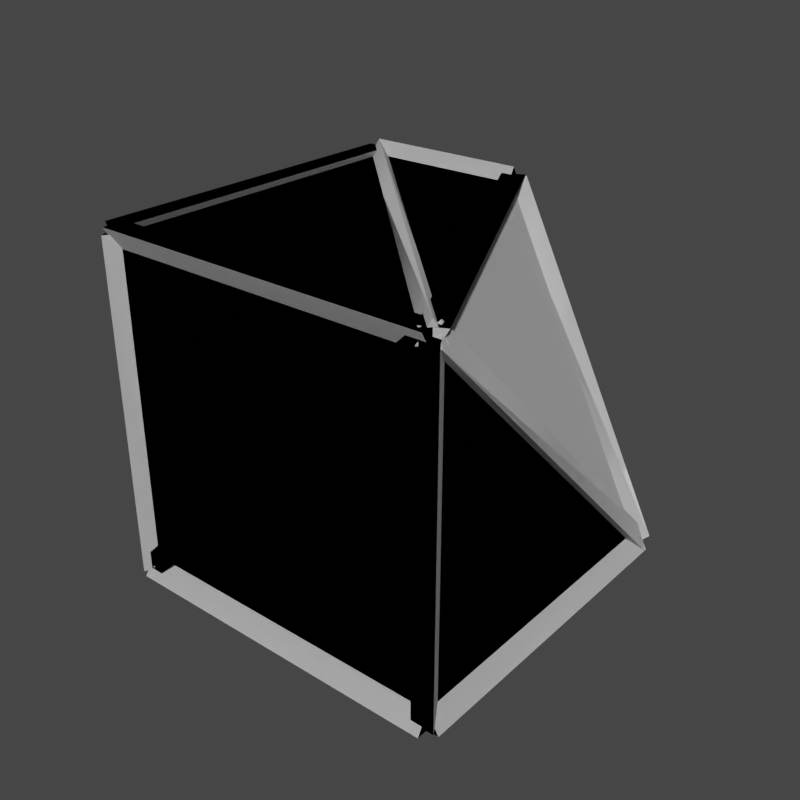 # Source: AQD_Half_Corner_obsolete_.blend  (saved by Blender 2.91.10; exported with 4.5.12 LTS)
import bpy
from mathutils import Matrix  # noqa: F401  (used for matrix-valued properties, if any)

bpy.ops.wm.read_factory_settings(use_empty=True)
scene = bpy.context.scene
scene.name = 'AQD_LG_HA_Half_Corner_Inv_Base'

# ---- collections
col_seut__aqd_lg_ha_half_corner_inv_base = bpy.data.collections.new('SEUT (AQD_LG_HA_Half_Corner_Inv_Base)'); scene.collection.children.link(col_seut__aqd_lg_ha_half_corner_inv_base)
col_main__aqd_lg_ha_half_corner_inv_base = bpy.data.collections.new('Main (AQD_LG_HA_Half_Corner_Inv_Base)'); col_seut__aqd_lg_ha_half_corner_inv_base.children.link(col_main__aqd_lg_ha_half_corner_inv_base)
col_collision__aqd_lg_ha_half_corner_inv_base = bpy.data.collections.new('Collision (AQD_LG_HA_Half_Corner_Inv_Base)'); col_seut__aqd_lg_ha_half_corner_inv_base.children.link(col_collision__aqd_lg_ha_half_corner_inv_base)
col_bs1__aqd_lg_ha_half_corner_inv_base = bpy.data.collections.new('BS1 (AQD_LG_HA_Half_Corner_Inv_Base)'); col_seut__aqd_lg_ha_half_corner_inv_base.children.link(col_bs1__aqd_lg_ha_half_corner_inv_base)
col_bs2__aqd_lg_ha_half_corner_inv_base = bpy.data.collections.new('BS2 (AQD_LG_HA_Half_Corner_Inv_Base)'); col_seut__aqd_lg_ha_half_corner_inv_base.children.link(col_bs2__aqd_lg_ha_half_corner_inv_base)

# ---- materials (node trees are filled in below, after node groups)
mat_heavysquareplate = bpy.data.materials.new('HeavySquarePlate')
mat_heavy_corner_and_face_triangle = bpy.data.materials.new('Heavy_corner_and_face_triangle')
mat_heavy_corner_and_face_triangle_2x1_inv = bpy.data.materials.new('heavy_corner_and_face_triangle_2x1_inv')
mat_construction = bpy.data.materials.new('Construction')

# ---- material node trees

# ---- world
world_world = bpy.data.worlds.new('World'); scene.world = world_world
world_world.use_nodes = True; world_world.node_tree.nodes.clear()
_N = world_world.node_tree.nodes; _L = world_world.node_tree.links
n0 = _N.new('ShaderNodeOutputWorld'); n0.name = 'World Output'; n0.location = (300, 300)
n1 = _N.new('ShaderNodeBackground'); n1.name = 'Background'; n1.location = (10, 300)
n1.inputs[0].default_value = (0.05088, 0.05088, 0.05088, 1.0)
_L.new(n1.outputs[0], n0.inputs[0])
n0.is_active_output = True
world_world.color = (0.05088, 0.05088, 0.05088)
world_world.use_sun_shadow = False
world_world.sun_shadow_jitter_overblur = 0.0

# ---- meshes
me_mesh = bpy.data.meshes.new('Mesh')
me_mesh.from_pydata([(1.25, -1.25, 1.25), (-1.25, -1.25, -1.25), (1.25, -1.25, -1.25), (-1.25, -1.25, 1.25), (-1.25, 1.25, 1.25), (-1.25, 1.25, -1.25), (1.25, 1.25, -1.25), (-1.25, 1.25, -1.25), (1.25, -1.25, -1.25), (-1.25, -1.25, -1.25), (0.0, 1.25, 1.25), (1.25, -1.25, 1.25), (1.25, 1.25, -1.25), (1.25, -1.25, 1.25), (-1.25, 1.25, 1.25), (-1.25, -1.25, 1.25), (0.0, 1.25, 1.25), (-1.25, 1.25, 1.25), (1.25, 1.25, -1.25), (-1.25, 1.25, -1.25), (0.0, 1.25, 1.25), (1.25, 1.25, -1.25), (1.25, -1.25, 1.25), (1.25, -1.25, -1.25)], [], [(3, 1, 0), (0, 1, 2), (3, 4, 1), (4, 5, 1), (9, 6, 8), (6, 9, 7), (10, 11, 12), (15, 16, 14), (16, 15, 13), (20, 19, 17), (19, 20, 18), (21, 22, 23)])
me_mesh.polygons.foreach_set('material_index', [0, 0, 0, 0, 0, 0, 1, 2, 2, 2, 2, 1])
_uv = me_mesh.uv_layers.new(name='UVChannel_1')
_uv.uv.foreach_set('vector', [0.5836, 0.5189, 0.5836, 0.4205, 0.6329, 0.5189, 0.6329, 0.5189, 0.5836, 0.4205, 0.6329, 0.4205, 0.5579, 0.5944, 0.5087, 0.5944, 0.5579, 0.496, 0.5087, 0.5944, 0.5087, 0.496, 0.5579, 0.496, 0.5767, 0.3614, 0.5275, 0.4598, 0.5275, 0.3614, 0.5275, 0.4598, 0.5767, 0.3614, 0.5767, 0.4598, 0.9769, 0.984, 0.2913, 0.984, 0.9773, 0.2984, 0.9744, 0.05754, 0.5107, 0.2894, 0.5107, 0.05754, 0.5107, 0.2894, 0.9744, 0.05754, 0.9744, 0.5213, 0.5107, 0.2894, 0.9744, 0.05754, 0.5107, 0.05754, 0.9744, 0.05754, 0.5107, 0.2894, 0.9744, 0.5213, 0.2918, 0.9831, 0.9786, 0.2963, 0.9786, 0.9831])
me_mesh.materials.append(mat_heavysquareplate)
me_mesh.materials.append(mat_heavy_corner_and_face_triangle)
me_mesh.materials.append(mat_heavy_corner_and_face_triangle_2x1_inv)
me_mesh.use_remesh_fix_poles = True
me_mesh.use_remesh_preserve_attributes = False
me_mesh.use_mirror_vertex_groups = False
me_mesh.update()
me_mesh.normals_split_custom_set([tuple(v) for v in zip(*[iter([0.0, -1.0, 0.0, 0.0, -1.0, 0.0, 0.0, -1.0, 0.0, 0.0, -1.0, 0.0, 0.0, -1.0, 0.0, 0.0, -1.0, 0.0, -1.0, 0.0, 0.0, -1.0, 0.0, 0.0, -1.0, 0.0, 0.0, -1.0, 0.0, 0.0, -1.0, 0.0, 0.0, -1.0, 0.0, 0.0, 0.0, 0.0, -1.0, 0.0, 0.0, -1.0, 0.0, 0.0, -1.0, 0.0, 0.0, -1.0, 0.0, 0.0, -1.0, 0.0, 0.0, -1.0, 0.8165, 0.4082, 0.4082, 0.8165, 0.4082, 0.4082, 0.8165, 0.4082, 0.4082, 0.0, 0.0, 1.0, 0.0, 0.0, 1.0, 0.0, 0.0, 1.0, 0.0, 0.0, 1.0, 0.0, 0.0, 1.0, 0.0, 0.0, 1.0, 0.0, 1.0, 0.0, 0.0, 1.0, 0.0, 0.0, 1.0, 0.0, 0.0, 1.0, 0.0, 0.0, 1.0, 0.0, 0.0, 1.0, 0.0, 1.0, 0.0, 0.0, 1.0, 0.0, 0.0, 1.0, 0.0, 0.0])] * 3)])
me_mesh_005 = bpy.data.meshes.new('Mesh.005')
me_mesh_005.from_pydata([(1.25, -1.25, 1.25), (-1.25, -1.25, -1.25), (1.25, -1.25, -1.25), (-1.25, -1.25, 1.25), (-1.25, 1.25, 1.25), (-1.25, 1.25, -1.25), (1.25, 1.25, -1.25), (-1.25, 1.25, -1.25), (1.25, -1.25, -1.25), (-1.25, -1.25, -1.25), (0.0, 1.25, 1.25), (1.25, -1.25, 1.25), (1.25, 1.25, -1.25), (1.25, -1.25, 1.25), (-1.25, 1.25, 1.25), (-1.25, -1.25, 1.25), (0.0, 1.25, 1.25), (-1.25, 1.25, 1.25), (1.25, 1.25, -1.25), (-1.25, 1.25, -1.25), (0.0, 1.25, 1.25), (1.25, 1.25, -1.25), (1.25, -1.25, 1.25), (1.25, -1.25, -1.25)], [], [(3, 1, 0), (0, 1, 2), (3, 4, 1), (4, 5, 1), (9, 6, 8), (6, 9, 7), (10, 11, 12), (15, 16, 14), (16, 15, 13), (20, 19, 17), (19, 20, 18), (21, 22, 23)])
_uv = me_mesh_005.uv_layers.new(name='UVChannel_1')
_uv.uv.foreach_set('vector', [0.5836, 0.5189, 0.5836, 0.4205, 0.6329, 0.5189, 0.6329, 0.5189, 0.5836, 0.4205, 0.6329, 0.4205, 0.5579, 0.5944, 0.5087, 0.5944, 0.5579, 0.496, 0.5087, 0.5944, 0.5087, 0.496, 0.5579, 0.496, 0.5767, 0.3614, 0.5275, 0.4598, 0.5275, 0.3614, 0.5275, 0.4598, 0.5767, 0.3614, 0.5767, 0.4598, 0.9769, 0.984, 0.2913, 0.984, 0.9773, 0.2984, 0.9744, 0.05754, 0.5107, 0.2894, 0.5107, 0.05754, 0.5107, 0.2894, 0.9744, 0.05754, 0.9744, 0.5213, 0.5107, 0.2894, 0.9744, 0.05754, 0.5107, 0.05754, 0.9744, 0.05754, 0.5107, 0.2894, 0.9744, 0.5213, 0.2918, 0.9831, 0.9786, 0.2963, 0.9786, 0.9831])
me_mesh_005.use_remesh_fix_poles = True
me_mesh_005.use_remesh_preserve_attributes = False
me_mesh_005.use_mirror_vertex_groups = False
me_mesh_005.update()
me_mesh_005.normals_split_custom_set([tuple(v) for v in zip(*[iter([0.0, -1.0, 0.0, 0.0, -1.0, 0.0, 0.0, -1.0, 0.0, 0.0, -1.0, 0.0, 0.0, -1.0, 0.0, 0.0, -1.0, 0.0, -1.0, 0.0, 0.0, -1.0, 0.0, 0.0, -1.0, 0.0, 0.0, -1.0, 0.0, 0.0, -1.0, 0.0, 0.0, -1.0, 0.0, 0.0, 0.0, 0.0, -1.0, 0.0, 0.0, -1.0, 0.0, 0.0, -1.0, 0.0, 0.0, -1.0, 0.0, 0.0, -1.0, 0.0, 0.0, -1.0, 0.8165, 0.4082, 0.4082, 0.8165, 0.4082, 0.4082, 0.8165, 0.4082, 0.4082, 0.0, 0.0, 1.0, 0.0, 0.0, 1.0, 0.0, 0.0, 1.0, 0.0, 0.0, 1.0, 0.0, 0.0, 1.0, 0.0, 0.0, 1.0, 0.0, 1.0, 0.0, 0.0, 1.0, 0.0, 0.0, 1.0, 0.0, 0.0, 1.0, 0.0, 0.0, 1.0, 0.0, 0.0, 1.0, 0.0, 1.0, 0.0, 0.0, 1.0, 0.0, 0.0, 1.0, 0.0, 0.0])] * 3)])
me_mesh_006 = bpy.data.meshes.new('Mesh.006')
me_mesh_006.from_pydata([(49.21, -49.21, 45.28), (49.21, -45.8, 51.18), (49.21, -52.62, 51.18), (-49.21, -49.21, 45.28), (-49.21, -45.8, 51.18), (-49.21, -52.62, 51.18), (49.21, -49.21, 49.21), (-49.21, -49.21, 49.21), (-49.21, -53.15, 49.21), (-45.8, -47.24, 49.21), (-52.62, -47.24, 49.21), (-49.21, -53.15, -49.21), (-45.8, -47.24, -49.21), (-52.62, -47.24, -49.21), (-49.21, -49.21, 49.21), (-49.21, -49.21, -49.21), (-49.21, -45.28, -49.21), (-46.8, -51.18, -51.62), (-51.62, -51.18, -46.8), (49.21, -45.28, 49.21), (51.62, -51.18, 46.8), (46.8, -51.18, 51.62), (-49.21, -49.21, -49.21), (49.21, -49.21, 49.21), (-49.21, -49.21, -45.28), (-49.21, -45.8, -51.18), (-49.21, -52.62, -51.18), (49.21, -49.21, -45.28), (49.21, -45.8, -51.18), (49.21, -52.62, -51.18), (-49.21, -49.21, -49.21), (49.21, -49.21, -49.21), (49.21, -45.28, -49.21), (52.62, -51.18, -49.21), (45.8, -51.18, -49.21), (49.21, -45.28, 49.21), (52.62, -51.18, 49.21), (45.8, -51.18, 49.21), (49.21, -49.21, -49.21), (49.21, -49.21, 49.21), (-49.21, 45.28, 49.21), (-45.8, 51.18, 49.21), (-52.62, 51.18, 49.21), (-49.21, 45.28, -49.21), (-45.8, 51.18, -49.21), (-52.62, 51.18, -49.21), (-49.21, 49.21, 49.21), (-49.21, 49.21, -49.21), (-49.21, 49.21, -45.28), (-45.8, 49.21, -51.18), (-52.62, 49.21, -51.18), (-49.21, -49.21, -45.28), (-45.8, -49.21, -51.18), (-52.62, -49.21, -51.18), (-49.21, 49.21, -49.21), (-49.21, -49.21, -49.21), (-49.21, -46.43, -52.0), (-45.8, -50.6, -47.82), (-52.62, -50.6, -47.82), (-49.21, 52.0, 46.43), (-45.8, 47.82, 50.6), (-52.62, 47.82, 50.6), (-49.21, -49.21, -49.21), (-49.21, 49.21, 49.21), (-49.21, -49.21, 45.28), (-45.8, -49.21, 51.18), (-52.62, -49.21, 51.18), (-49.21, 49.21, 45.28), (-45.8, 49.21, 51.18), (-52.62, 49.21, 51.18), (-49.21, -49.21, 49.21), (-49.21, 49.21, 49.21), (49.21, 49.21, -45.28), (52.62, 49.21, -51.18), (45.8, 49.21, -51.18), (49.21, -49.21, -45.28), (52.62, -49.21, -51.18), (45.8, -49.21, -51.18), (49.21, 49.21, -49.21), (49.21, -49.21, -49.21), (-49.21, -49.21, -53.15), (-46.8, -51.62, -47.24), (-51.62, -46.8, -47.24), (49.21, 49.21, -53.15), (51.62, 46.8, -47.24), (46.8, 51.62, -47.24), (-49.21, -49.21, -49.21), (49.21, 49.21, -49.21), (-49.21, 49.21, -45.28), (-49.21, 52.62, -51.18), (-49.21, 45.8, -51.18), (49.21, 49.21, -45.28), (49.21, 52.62, -51.18), (49.21, 45.8, -51.18), (-49.21, 49.21, -49.21), (49.21, 49.21, -49.21), (-49.21, 49.21, 53.15), (-49.21, 52.62, 47.24), (-49.21, 45.8, 47.24), (0.0, 49.21, 53.15), (0.0, 52.62, 47.24), (0.0, 45.8, 47.24), (-49.21, 49.21, 49.21), (0.0, 49.21, 49.21), (0.0, 45.28, 49.21), (3.05, 51.18, 50.74), (-3.05, 51.18, 47.69), (49.21, 45.28, -49.21), (52.26, 51.18, -47.69), (46.16, 51.18, -50.74), (0.0, 49.21, 49.21), (49.21, 49.21, -49.21), (49.21, 53.15, -49.21), (51.62, 47.24, -46.8), (46.8, 47.24, -51.62), (-49.21, 53.15, 49.21), (-46.8, 47.24, 51.62), (-51.62, 47.24, 46.8), (49.21, 49.21, -49.21), (-49.21, 49.21, 49.21), (49.21, -49.21, 45.28), (52.26, -47.69, 51.18), (46.16, -50.74, 51.18), (0.0, 49.21, 45.28), (3.05, 50.74, 51.18), (-3.05, 47.69, 51.18), (49.21, -49.21, 49.21), (0.0, 49.21, 49.21), (-49.21, 49.21, 53.15), (-46.8, 51.62, 47.24), (-51.62, 46.8, 47.24), (49.21, -49.21, 53.15), (51.62, -46.8, 47.24), (46.8, -51.62, 47.24), (-49.21, 49.21, 49.21), (49.21, -49.21, 49.21), (49.21, 52.0, -46.43), (52.62, 47.82, -50.6), (45.8, 47.82, -50.6), (49.21, -46.43, 52.0), (52.62, -50.6, 47.82), (45.8, -50.6, 47.82), (49.21, 49.21, -49.21), (49.21, -49.21, 49.21)], [], [(4, 0, 3), (0, 4, 1), (5, 1, 4), (1, 5, 2), (3, 2, 5), (2, 3, 0), (6, 0, 1), (6, 1, 2), (6, 2, 0), (7, 4, 3), (7, 5, 4), (7, 3, 5), (12, 8, 11), (8, 12, 9), (13, 9, 12), (9, 13, 10), (11, 10, 13), (10, 11, 8), (14, 8, 9), (14, 9, 10), (14, 10, 8), (15, 12, 11), (15, 13, 12), (15, 11, 13), (20, 16, 19), (16, 20, 17), (21, 17, 20), (17, 21, 18), (19, 18, 21), (18, 19, 16), (22, 16, 17), (22, 17, 18), (22, 18, 16), (23, 20, 19), (23, 21, 20), (23, 19, 21), (28, 24, 27), (24, 28, 25), (29, 25, 28), (25, 29, 26), (27, 26, 29), (26, 27, 24), (30, 24, 25), (30, 25, 26), (30, 26, 24), (31, 28, 27), (31, 29, 28), (31, 27, 29), (36, 32, 35), (32, 36, 33), (37, 33, 36), (33, 37, 34), (35, 34, 37), (34, 35, 32), (38, 32, 33), (38, 33, 34), (38, 34, 32), (39, 36, 35), (39, 37, 36), (39, 35, 37), (44, 40, 43), (40, 44, 41), (45, 41, 44), (41, 45, 42), (43, 42, 45), (42, 43, 40), (46, 40, 41), (46, 41, 42), (46, 42, 40), (47, 44, 43), (47, 45, 44), (47, 43, 45), (52, 48, 51), (48, 52, 49), (53, 49, 52), (49, 53, 50), (51, 50, 53), (50, 51, 48), (54, 48, 49), (54, 49, 50), (54, 50, 48), (55, 52, 51), (55, 53, 52), (55, 51, 53), (60, 56, 59), (56, 60, 57), (61, 57, 60), (57, 61, 58), (59, 58, 61), (58, 59, 56), (62, 56, 57), (62, 57, 58), (62, 58, 56), (63, 60, 59), (63, 61, 60), (63, 59, 61), (68, 64, 67), (64, 68, 65), (69, 65, 68), (65, 69, 66), (67, 66, 69), (66, 67, 64), (70, 64, 65), (70, 65, 66), (70, 66, 64), (71, 68, 67), (71, 69, 68), (71, 67, 69), (76, 72, 75), (72, 76, 73), (77, 73, 76), (73, 77, 74), (75, 74, 77), (74, 75, 72), (78, 72, 73), (78, 73, 74), (78, 74, 72), (79, 76, 75), (79, 77, 76), (79, 75, 77), (84, 80, 83), (80, 84, 81), (85, 81, 84), (81, 85, 82), (83, 82, 85), (82, 83, 80), (86, 80, 81), (86, 81, 82), (86, 82, 80), (87, 84, 83), (87, 85, 84), (87, 83, 85), (92, 88, 91), (88, 92, 89), (93, 89, 92), (89, 93, 90), (91, 90, 93), (90, 91, 88), (94, 88, 89), (94, 89, 90), (94, 90, 88), (95, 92, 91), (95, 93, 92), (95, 91, 93), (100, 96, 99), (96, 100, 97), (101, 97, 100), (97, 101, 98), (99, 98, 101), (98, 99, 96), (102, 96, 97), (102, 97, 98), (102, 98, 96), (103, 100, 99), (103, 101, 100), (103, 99, 101), (108, 104, 107), (104, 108, 105), (109, 105, 108), (105, 109, 106), (107, 106, 109), (106, 107, 104), (110, 104, 105), (110, 105, 106), (110, 106, 104), (111, 108, 107), (111, 109, 108), (111, 107, 109), (116, 112, 115), (112, 116, 113), (117, 113, 116), (113, 117, 114), (115, 114, 117), (114, 115, 112), (118, 112, 113), (118, 113, 114), (118, 114, 112), (119, 116, 115), (119, 117, 116), (119, 115, 117), (124, 120, 123), (120, 124, 121), (125, 121, 124), (121, 125, 122), (123, 122, 125), (122, 123, 120), (126, 120, 121), (126, 121, 122), (126, 122, 120), (127, 124, 123), (127, 125, 124), (127, 123, 125), (132, 128, 131), (128, 132, 129), (133, 129, 132), (129, 133, 130), (131, 130, 133), (130, 131, 128), (134, 128, 129), (134, 129, 130), (134, 130, 128), (135, 132, 131), (135, 133, 132), (135, 131, 133), (140, 136, 139), (136, 140, 137), (141, 137, 140), (137, 141, 138), (139, 138, 141), (138, 139, 136), (142, 136, 137), (142, 137, 138), (142, 138, 136), (143, 140, 139), (143, 141, 140), (143, 139, 141)])
_uv = me_mesh_006.uv_layers.new(name='UVChannel_1')
_uv.uv.foreach_set('vector', [1.0, 1.02, 2.682e-07, 0.96, 1.0, 0.96, 2.682e-07, 0.96, 1.0, 1.02, 2.682e-07, 1.02, 2.98e-08, -0.03464, 1.0, 0.03464, 2.98e-08, 0.03464, 1.0, 0.03464, 2.98e-08, -0.03464, 1.0, -0.03464, 2.98e-08, 0.96, 1.0, 1.02, 2.98e-08, 1.02, 1.0, 1.02, 2.98e-08, 0.96, 1.0, 0.96, 2.98e-08, 1.0, 2.98e-08, 0.96, 0.03464, 1.02, 2.98e-08, 1.0, 0.03464, 1.02, -0.03464, 1.02, 2.98e-08, 1.0, -0.03464, 1.02, 2.98e-08, 0.96, 1.0, 1.0, 0.9654, 1.02, 1.0, 0.96, 1.0, 1.0, 1.035, 1.02, 0.9654, 1.02, 1.0, 1.0, 1.0, 0.96, 1.035, 1.02, 0.02, 2.98e-08, -0.04, 1.0, -0.04, 2.98e-08, -0.04, 1.0, 0.02, 2.98e-08, 0.02, 1.0, 1.035, 2.98e-08, 0.9654, 1.0, 0.9654, 2.98e-08, 0.9654, 1.0, 1.035, 2.98e-08, 1.035, 1.0, 1.04, 2.98e-08, 0.98, 1.0, 0.98, 2.98e-08, 0.98, 1.0, 1.04, 2.98e-08, 1.04, 1.0, 2.98e-08, 2.682e-07, 2.98e-08, -0.04, 0.03464, 0.02, 2.98e-08, 2.682e-07, 0.03464, 0.02, -0.03464, 0.02, 2.98e-08, 2.682e-07, -0.03464, 0.02, 2.98e-08, -0.04, 1.0, 2.682e-07, 0.9654, 0.02, 1.0, -0.04, 1.0, 2.682e-07, 1.035, 0.02, 0.9654, 0.02, 1.0, 2.682e-07, 1.0, -0.04, 1.035, 0.02, -0.02449, -0.02, 1.0, 0.04, 2.682e-07, 0.04, 1.0, 0.04, -0.02449, -0.02, 0.9755, -0.02, 0.9755, 1.024, 0.02449, -0.02449, 1.024, 0.9755, 0.02449, -0.02449, 0.9755, 1.024, -0.02449, 0.02449, 1.0, 0.04, -0.02449, -0.02, 0.9755, -0.02, -0.02449, -0.02, 1.0, 0.04, 2.98e-08, 0.04, 1.0, 2.98e-08, 0.96, 2.98e-08, 1.02, -0.02449, 1.0, 2.682e-07, 0.9755, -0.02, 1.024, -0.02, 1.0, 2.682e-07, 1.024, -0.02, 1.0, 0.04, 2.98e-08, 1.0, -0.02, 0.9755, 0.04, 1.0, 1.0, 2.98e-08, 0.9755, -0.02, 1.024, -0.02, 1.0, 2.98e-08, 1.0, 0.04, 0.9755, -0.02, 2.682e-07, -0.02, 1.0, 0.04, 2.682e-07, 0.04, 1.0, 0.04, 2.682e-07, -0.02, 1.0, -0.02, 2.682e-07, -0.03464, 1.0, 0.03464, 2.682e-07, 0.03464, 1.0, 0.03464, 2.682e-07, -0.03464, 1.0, -0.03464, 1.0, 0.04, 2.98e-08, -0.02, 1.0, -0.02, 2.98e-08, -0.02, 1.0, 0.04, 2.98e-08, 0.04, 1.0, 2.98e-08, 1.0, 0.04, 0.9654, -0.02, 1.0, 2.98e-08, 0.9654, -0.02, 1.035, -0.02, 1.0, 2.98e-08, 1.035, -0.02, 1.0, 0.04, 2.98e-08, 2.98e-08, 0.03464, -0.02, 2.98e-08, 0.04, 2.98e-08, 2.98e-08, -0.03464, -0.02, 0.03464, -0.02, 2.98e-08, 2.98e-08, 2.98e-08, 0.04, -0.03464, -0.02, -0.02, 1.0, 0.04, 2.98e-08, 0.04, 1.0, 0.04, 2.98e-08, -0.02, 1.0, -0.02, 2.98e-08, 0.9654, 1.0, 1.035, 2.98e-08, 1.035, 1.0, 1.035, 2.98e-08, 0.9654, 1.0, 0.9654, 2.98e-08, 0.96, 1.0, 1.02, 2.98e-08, 1.02, 1.0, 1.02, 2.98e-08, 0.96, 1.0, 0.96, 2.98e-08, 2.682e-07, 2.98e-08, 2.682e-07, 0.04, -0.03464, -0.02, 2.682e-07, 2.98e-08, -0.03464, -0.02, 0.03464, -0.02, 2.682e-07, 2.98e-08, 0.03464, -0.02, 2.682e-07, 0.04, 1.0, 2.98e-08, 1.035, -0.02, 1.0, 0.04, 1.0, 2.98e-08, 0.9654, -0.02, 1.035, -0.02, 1.0, 2.98e-08, 1.0, 0.04, 0.9654, -0.02, 1.02, 2.98e-08, 0.96, 1.0, 0.96, 2.98e-08, 0.96, 1.0, 1.02, 2.98e-08, 1.02, 1.0, 1.035, 2.98e-08, 0.9654, 1.0, 0.9654, 2.98e-08, 0.9654, 1.0, 1.035, 2.98e-08, 1.035, 1.0, 0.04, 2.98e-08, -0.02, 1.0, -0.02, 2.98e-08, -0.02, 1.0, 0.04, 2.98e-08, 0.04, 1.0, 2.682e-07, 1.0, 2.682e-07, 0.96, 0.03464, 1.02, 2.682e-07, 1.0, 0.03464, 1.02, -0.03464, 1.02, 2.682e-07, 1.0, -0.03464, 1.02, 2.682e-07, 0.96, 1.0, 1.0, 0.9654, 1.02, 1.0, 0.96, 1.0, 1.0, 1.035, 1.02, 0.9654, 1.02, 1.0, 1.0, 1.0, 0.96, 1.035, 1.02, 2.682e-07, -0.02, 1.0, 0.04, 2.682e-07, 0.04, 1.0, 0.04, 2.682e-07, -0.02, 1.0, -0.02, 1.035, 2.682e-07, 0.9654, 1.0, 0.9654, 2.682e-07, 0.9654, 1.0, 1.035, 2.682e-07, 1.035, 1.0, 1.0, 0.04, 2.98e-08, -0.02, 1.0, -0.02, 2.98e-08, -0.02, 1.0, 0.04, 2.98e-08, 0.04, 1.0, 2.98e-08, 1.0, 0.04, 0.9654, -0.02, 1.0, 2.98e-08, 0.9654, -0.02, 1.035, -0.02, 1.0, 2.98e-08, 1.035, -0.02, 1.0, 0.04, 2.98e-08, 2.98e-08, 0.03464, -0.02, 2.98e-08, 0.04, 2.98e-08, 2.98e-08, -0.03464, -0.02, 0.03464, -0.02, 2.98e-08, 2.98e-08, 2.98e-08, 0.04, -0.03464, -0.02, 0.9859, 1.014, 0.02828, -0.02828, 1.028, 0.9717, 0.02828, -0.02828, 0.9859, 1.014, -0.01414, 0.01414, -0.03464, 0.9859, 0.03464, -0.01414, 0.03464, 0.9859, 0.03464, -0.01414, -0.03464, 0.9859, -0.03464, -0.01414, -0.02828, 0.9717, 1.014, 0.01414, 0.01414, 1.014, 1.014, 0.01414, -0.02828, 0.9717, 0.9717, -0.02828, 1.0, 2.682e-07, 1.0, 0.02828, 0.9654, -0.01414, 1.0, 2.682e-07, 0.9654, -0.01414, 1.035, -0.01414, 1.0, 2.682e-07, 1.035, -0.01414, 1.0, 0.02828, 2.682e-07, 1.0, 0.03464, 0.9859, 2.682e-07, 1.028, 2.682e-07, 1.0, -0.03464, 0.9859, 0.03464, 0.9859, 2.682e-07, 1.0, 2.682e-07, 1.028, -0.03464, 0.9859, 1.0, 1.02, 2.682e-07, 0.96, 1.0, 0.96, 2.682e-07, 0.96, 1.0, 1.02, 2.682e-07, 1.02, -0.03464, 1.0, 0.03464, 2.682e-07, 0.03464, 1.0, 0.03464, 2.682e-07, -0.03464, 1.0, -0.03464, 2.682e-07, 2.98e-08, 0.96, 1.0, 1.02, 2.98e-08, 1.02, 1.0, 1.02, 2.98e-08, 0.96, 1.0, 0.96, 2.98e-08, 1.0, 2.98e-08, 0.96, 0.03464, 1.02, 2.98e-08, 1.0, 0.03464, 1.02, -0.03464, 1.02, 2.98e-08, 1.0, -0.03464, 1.02, 2.98e-08, 0.96, 1.0, 1.0, 0.9654, 1.02, 1.0, 0.96, 1.0, 1.0, 1.035, 1.02, 0.9654, 1.02, 1.0, 1.0, 1.0, 0.96, 1.035, 1.02, 2.98e-08, -0.02, 1.0, 0.04, 2.98e-08, 0.04, 1.0, 0.04, 2.98e-08, -0.02, 1.0, -0.02, 0.03464, 2.98e-08, -0.03464, 1.0, -0.03464, 2.98e-08, -0.03464, 1.0, 0.03464, 2.98e-08, 0.03464, 1.0, 1.0, 0.04, 2.682e-07, -0.02, 1.0, -0.02, 2.682e-07, -0.02, 1.0, 0.04, 2.682e-07, 0.04, 2.98e-08, 2.98e-08, 2.98e-08, 0.04, -0.03464, -0.02, 2.98e-08, 2.98e-08, -0.03464, -0.02, 0.03464, -0.02, 2.98e-08, 2.98e-08, 0.03464, -0.02, 2.98e-08, 0.04, 1.0, 2.98e-08, 1.035, -0.02, 1.0, 0.04, 1.0, 2.98e-08, 0.9654, -0.02, 1.035, -0.02, 1.0, 2.98e-08, 1.0, 0.04, 0.9654, -0.02, 1.024, 0.02, 2.98e-08, -0.04, 1.0, -0.04, 2.98e-08, -0.04, 1.024, 0.02, 0.02449, 0.02, 0.9755, 1.024, 0.02449, -0.02449, 1.024, 0.9755, 0.02449, -0.02449, 0.9755, 1.024, -0.02449, 0.0245, 2.98e-08, -0.04, 1.024, 0.02, 0.02449, 0.02, 1.024, 0.02, 2.98e-08, -0.04, 1.0, -0.04, 1.0, 2.98e-08, 1.0, -0.04, 1.024, 0.02, 2.98e-08, 2.98e-08, 0.02449, 0.02, -0.02449, 0.02, 2.98e-08, 2.98e-08, -0.02449, 0.02, 2.98e-08, -0.04, 1.0, 2.98e-08, 0.9755, 0.02, 1.0, -0.04, 2.98e-08, 2.98e-08, 0.02449, 0.02, -0.02449, 0.02, 2.98e-08, 2.98e-08, 2.98e-08, -0.04, 0.02449, 0.02, 2.98e-08, -0.02, 1.0, 0.04, 2.98e-08, 0.04, 1.0, 0.04, 2.98e-08, -0.02, 1.0, -0.02, 2.98e-08, 0.9654, 1.0, 1.035, 2.98e-08, 1.035, 1.0, 1.035, 2.98e-08, 0.9654, 1.0, 0.9654, 1.0, 0.04, 2.682e-07, -0.02, 1.0, -0.02, 2.682e-07, -0.02, 1.0, 0.04, 2.682e-07, 0.04, 2.98e-08, 2.98e-08, 2.98e-08, 0.04, -0.03464, -0.02, 2.98e-08, 2.98e-08, -0.03464, -0.02, 0.03464, -0.02, 2.98e-08, 2.98e-08, 0.03464, -0.02, 2.98e-08, 0.04, 1.0, 2.98e-08, 1.035, -0.02, 1.0, 0.04, 1.0, 2.98e-08, 0.9654, -0.02, 1.035, -0.02, 1.0, 2.98e-08, 1.0, 0.04, 0.9654, -0.02, 0.5, 0.98, 1.0, 1.04, 0.5, 1.04, 1.0, 1.04, 0.5, 0.98, 1.0, 0.98, 0.5, 0.9654, 1.0, 1.035, 0.5, 1.035, 1.0, 1.035, 0.5, 0.9654, 1.0, 0.9654, 0.5, 1.04, 2.682e-07, 0.98, 0.5, 0.98, 2.682e-07, 0.98, 0.5, 1.04, 2.682e-07, 1.04, 2.98e-08, 1.0, 2.98e-08, 1.04, -0.03464, 0.98, 2.98e-08, 1.0, -0.03464, 0.98, 0.03464, 0.98, 2.98e-08, 1.0, 0.03464, 0.98, 2.98e-08, 1.04, 1.0, 1.0, 1.035, 0.98, 1.0, 1.04, 1.0, 1.0, 0.9654, 0.98, 1.035, 0.98, 1.0, 1.0, 1.0, 1.04, 0.9654, 0.98, 1.02, 0.01549, 0.96, 1.0, 0.96, 2.98e-08, 0.96, 1.0, 1.02, 0.01549, 1.02, 1.015, 0.03098, -0.01549, 0.469, 1.015, -0.03098, 0.01549, 0.469, 1.015, 0.03098, -0.01549, 0.531, 0.9845, 0.04, 2.98e-08, -0.02, 0.9845, -0.02, -0.01549, -0.02, 0.9845, 0.04, 2.98e-08, 0.04, 1.0, 0.5, 1.0, 0.5, 0.96, 0.531, 1.02, 0.5, 1.0, 0.531, 1.02, 0.469, 1.02, 0.5, 1.0, 0.469, 1.02, 0.5, 0.96, 2.98e-08, 1.0, -0.03098, 1.02, 2.98e-08, 0.96, 2.98e-08, 1.0, 0.03098, 1.02, -0.03098, 1.02, 2.98e-08, 1.0, 2.98e-08, 0.96, 0.03098, 1.02, 0.0245, 0.98, 1.0, 1.04, 2.682e-07, 1.04, 1.0, 1.04, 0.0245, 0.98, 1.024, 0.98, -0.02449, 0.9755, 1.024, 0.02449, 0.0245, 1.024, 1.024, 0.02449, -0.02449, 0.9755, 0.9755, -0.02449, 1.0, 1.04, 0.02449, 0.98, 1.024, 0.98, 0.02449, 0.98, 1.0, 1.04, 2.98e-08, 1.04, 2.98e-08, 1.0, 2.98e-08, 1.04, -0.02449, 0.98, 1.0, 2.98e-08, 0.98, 0.02449, 0.98, -0.02449, 1.0, 2.98e-08, 0.98, -0.02449, 1.04, 2.98e-08, 2.682e-07, 1.0, 0.0245, 0.98, 2.682e-07, 1.04, 2.98e-08, 1.0, 0.02, 0.9755, 0.02, 1.024, 2.98e-08, 1.0, -0.04, 1.0, 0.02, 0.9755, 1.015, 1.02, 2.98e-08, 0.96, 1.0, 0.96, 2.98e-08, 0.96, 1.015, 1.02, 0.01549, 1.02, 0.469, 0.9845, 1.031, 0.01549, 0.531, 1.015, 1.031, 0.01549, 0.469, 0.9845, 0.969, -0.01549, 1.49e-07, 0.96, 1.015, 1.02, 0.01549, 1.02, 1.015, 1.02, 1.49e-07, 0.96, 1.0, 0.96, 1.0, 1.0, 1.0, 0.96, 1.031, 1.02, 1.0, 1.0, 1.031, 1.02, 0.969, 1.02, 1.0, 1.0, 0.969, 1.02, 1.0, 0.96, 0.5, 1.0, 0.469, 1.02, 0.5, 0.96, 0.5, 1.0, 0.531, 1.02, 0.469, 1.02, 0.5, 1.0, 0.5, 0.96, 0.531, 1.02, 0.02449, 0.98, 1.0, 1.04, 2.98e-08, 1.04, 1.0, 1.04, 0.02449, 0.98, 1.024, 0.98, 0.0245, -0.02449, 0.9755, 1.024, -0.02449, 0.02449, 0.9755, 1.024, 0.0245, -0.02449, 1.024, 0.9755, 1.0, 1.04, 0.02449, 0.98, 1.024, 0.98, 0.02449, 0.98, 1.0, 1.04, 2.98e-08, 1.04, 2.98e-08, 1.0, 2.98e-08, 1.04, -0.02449, 0.98, 1.0, 1.0, 0.9755, 0.98, 1.024, 0.98, 1.0, 1.0, 1.024, 0.98, 1.0, 1.04, 2.98e-08, 1.0, 0.02449, 0.98, 2.98e-08, 1.04, 1.0, 1.0, 0.9755, 0.98, 1.024, 0.98, 1.0, 1.0, 1.0, 1.04, 0.9755, 0.98, -0.01414, 0.9859, 1.028, 0.02828, 0.02828, 1.028, 1.028, 0.02828, -0.01414, 0.9859, 0.9859, -0.01414, 0.03464, -0.01414, -0.03464, 0.9859, -0.03464, -0.01414, -0.03464, 0.9859, 0.03464, -0.01414, 0.03464, 0.9859, 0.9717, 1.028, 0.01414, -0.01414, 1.014, 0.9859, 0.01414, -0.01414, 0.9717, 1.028, -0.02828, 0.02828, 2.98e-08, 1.0, 2.98e-08, 1.028, -0.03464, 0.9859, 2.98e-08, 2.98e-08, -0.03464, -0.01414, 0.03464, -0.01414, 2.98e-08, 1.0, 0.03464, 0.9859, 2.98e-08, 1.028, 1.0, 2.98e-08, 1.035, -0.01414, 1.0, 0.02828, 1.0, 1.0, 0.9654, 0.9859, 1.035, 0.9859, 1.0, 2.98e-08, 1.0, 0.02828, 0.9654, -0.01414])
me_mesh_006.materials.append(mat_construction)
me_mesh_006.use_remesh_fix_poles = True
me_mesh_006.use_remesh_preserve_attributes = False
me_mesh_006.use_mirror_vertex_groups = False
me_mesh_006.update()
me_mesh_006.normals_split_custom_set([tuple(v) for v in zip(*[iter([0.0, 0.866, -0.5, 0.0, 0.866, -0.5, 0.0, 0.866, -0.5, 0.0, 0.866, -0.5, 0.0, 0.866, -0.5, 0.0, 0.866, -0.5, 0.0, -1.119e-06, 1.0, 0.0, -1.119e-06, 1.0, 0.0, -1.119e-06, 1.0, 0.0, -1.119e-06, 1.0, 0.0, -1.119e-06, 1.0, 0.0, -1.119e-06, 1.0, 0.0, -0.866, -0.5, 0.0, -0.866, -0.5, 0.0, -0.866, -0.5, 0.0, -0.866, -0.5, 0.0, -0.866, -0.5, 0.0, -0.866, -0.5, 1.0, -4.547e-06, 0.0, 1.0, -4.547e-06, 0.0, 1.0, -4.547e-06, 0.0, 1.0, 2.417e-07, 0.0, 1.0, 2.417e-07, 0.0, 1.0, 2.417e-07, 0.0, 1.0, 0.0, 0.0, 1.0, 0.0, 0.0, 1.0, 0.0, 0.0, -1.0, -4.547e-06, 0.0, -1.0, -4.547e-06, 0.0, -1.0, -4.547e-06, 0.0, -1.0, 2.417e-07, 0.0, -1.0, 2.417e-07, 0.0, -1.0, 2.417e-07, 0.0, -1.0, 0.0, 0.0, -1.0, 0.0, 0.0, -1.0, 0.0, 0.0, 0.866, -0.5, 0.0, 0.866, -0.5, 0.0, 0.866, -0.5, 0.0, 0.866, -0.5, 0.0, 0.866, -0.5, 0.0, 0.866, -0.5, 0.0, 0.0, 1.0, 0.0, 0.0, 1.0, 0.0, 0.0, 1.0, 0.0, 0.0, 1.0, 0.0, 0.0, 1.0, 0.0, 0.0, 1.0, 0.0, -0.866, -0.5, 0.0, -0.866, -0.5, 0.0, -0.866, -0.5, 0.0, -0.866, -0.5, 0.0, -0.866, -0.5, 0.0, -0.866, -0.5, 0.0, -4.547e-06, 0.0, 1.0, -4.547e-06, 0.0, 1.0, -4.547e-06, 0.0, 1.0, 0.0, 0.0, 1.0, 0.0, 0.0, 1.0, 0.0, 0.0, 1.0, 4.547e-06, 0.0, 1.0, 4.547e-06, 0.0, 1.0, 4.547e-06, 0.0, 1.0, -4.547e-06, 0.0, -1.0, -4.547e-06, 0.0, -1.0, -4.547e-06, 0.0, -1.0, 0.0, 0.0, -1.0, 0.0, 0.0, -1.0, 0.0, 0.0, -1.0, 4.547e-06, 0.0, -1.0, 4.547e-06, 0.0, -1.0, 4.547e-06, 0.0, -1.0, 0.6124, 0.5, -0.6124, 0.6124, 0.5, -0.6124, 0.6124, 0.5, -0.6124, 0.6124, 0.5, -0.6124, 0.6124, 0.5, -0.6124, 0.6124, 0.5, -0.6124, 0.0, -1.0, 0.0, 0.0, -1.0, 0.0, 0.0, -1.0, 0.0, 0.0, -1.0, 0.0, 0.0, -1.0, 0.0, 0.0, -1.0, 0.0, -0.6124, 0.5, 0.6124, -0.6124, 0.5, 0.6124, -0.6124, 0.5, 0.6124, -0.6124, 0.5, 0.6124, -0.6124, 0.5, 0.6124, -0.6124, 0.5, 0.6124, -0.7071, 0.0, -0.7071, -0.7071, 0.0, -0.7071, -0.7071, 0.0, -0.7071, -0.7071, 2.273e-06, -0.7071, -0.7071, 2.273e-06, -0.7071, -0.7071, 2.273e-06, -0.7071, -0.7071, 0.0, -0.7071, -0.7071, 0.0, -0.7071, -0.7071, 0.0, -0.7071, 0.7071, 0.0, 0.7071, 0.7071, 0.0, 0.7071, 0.7071, 0.0, 0.7071, 0.7071, -2.273e-06, 0.7071, 0.7071, -2.273e-06, 0.7071, 0.7071, -2.273e-06, 0.7071, 0.7071, 0.0, 0.7071, 0.7071, 0.0, 0.7071, 0.7071, 0.0, 0.7071, 0.0, 0.866, 0.5, 0.0, 0.866, 0.5, 0.0, 0.866, 0.5, 0.0, 0.866, 0.5, 0.0, 0.866, 0.5, 0.0, 0.866, 0.5, 0.0, -1.119e-06, -1.0, 0.0, -1.119e-06, -1.0, 0.0, -1.119e-06, -1.0, 0.0, -1.119e-06, -1.0, 0.0, -1.119e-06, -1.0, 0.0, -1.119e-06, -1.0, 0.0, -0.866, 0.5, 0.0, -0.866, 0.5, 0.0, -0.866, 0.5, 0.0, -0.866, 0.5, 0.0, -0.866, 0.5, 0.0, -0.866, 0.5, -1.0, -4.547e-06, 0.0, -1.0, -4.547e-06, 0.0, -1.0, -4.547e-06, 0.0, -1.0, 2.417e-07, 0.0, -1.0, 2.417e-07, 0.0, -1.0, 2.417e-07, 0.0, -1.0, 0.0, 0.0, -1.0, 0.0, 0.0, -1.0, 0.0, 0.0, 1.0, -4.547e-06, 0.0, 1.0, -4.547e-06, 0.0, 1.0, -4.547e-06, 0.0, 1.0, 2.417e-07, 0.0, 1.0, 2.417e-07, 0.0, 1.0, 2.417e-07, 0.0, 1.0, 0.0, 0.0, 1.0, 0.0, 0.0, 1.0, 0.0, 0.0, 0.866, 0.5, 0.0, 0.866, 0.5, 0.0, 0.866, 0.5, 0.0, 0.866, 0.5, 0.0, 0.866, 0.5, 0.0, 0.866, 0.5, 0.0, -5.594e-07, -1.0, 0.0, -5.594e-07, -1.0, 0.0, -5.594e-07, -1.0, 0.0, -5.594e-07, -1.0, 0.0, -5.594e-07, -1.0, 0.0, -5.594e-07, -1.0, 0.0, -0.866, 0.5, 0.0, -0.866, 0.5, 0.0, -0.866, 0.5, 0.0, -0.866, 0.5, 0.0, -0.866, 0.5, 0.0, -0.866, 0.5, 0.0, -4.547e-06, 0.0, -1.0, -4.547e-06, 0.0, -1.0, -4.547e-06, 0.0, -1.0, 6.892e-07, 0.0, -1.0, 6.892e-07, 0.0, -1.0, 6.892e-07, 0.0, -1.0, 0.0, 0.0, -1.0, 0.0, 0.0, -1.0, 0.0, 0.0, -1.0, -4.547e-06, 0.0, 1.0, -4.547e-06, 0.0, 1.0, -4.547e-06, 0.0, 1.0, 6.892e-07, 0.0, 1.0, 6.892e-07, 0.0, 1.0, 6.892e-07, 0.0, 1.0, 0.0, 0.0, 1.0, 0.0, 0.0, 1.0, 0.0, 0.0, 1.0, 0.866, -0.5, 0.0, 0.866, -0.5, 0.0, 0.866, -0.5, 0.0, 0.866, -0.5, 0.0, 0.866, -0.5, 0.0, 0.866, -0.5, 0.0, -1.119e-06, 1.0, 0.0, -1.119e-06, 1.0, 0.0, -1.119e-06, 1.0, 0.0, -1.119e-06, 1.0, 0.0, -1.119e-06, 1.0, 0.0, -1.119e-06, 1.0, 0.0, -0.866, -0.5, 0.0, -0.866, -0.5, 0.0, -0.866, -0.5, 0.0, -0.866, -0.5, 0.0, -0.866, -0.5, 0.0, -0.866, -0.5, 0.0, -4.547e-06, 0.0, 1.0, -4.547e-06, 0.0, 1.0, -4.547e-06, 0.0, 1.0, 2.417e-07, 0.0, 1.0, 2.417e-07, 0.0, 1.0, 2.417e-07, 0.0, 1.0, 0.0, 0.0, 1.0, 0.0, 0.0, 1.0, 0.0, 0.0, 1.0, -4.547e-06, 0.0, -1.0, -4.547e-06, 0.0, -1.0, -4.547e-06, 0.0, -1.0, 2.417e-07, 0.0, -1.0, 2.417e-07, 0.0, -1.0, 2.417e-07, 0.0, -1.0, 0.0, 0.0, -1.0, 0.0, 0.0, -1.0, 0.0, 0.0, -1.0, 0.866, 0.0, 0.5, 0.866, 0.0, 0.5, 0.866, 0.0, 0.5, 0.866, 0.0, 0.5, 0.866, 0.0, 0.5, 0.866, 0.0, 0.5, -1.455e-06, 0.0, -1.0, -1.455e-06, 0.0, -1.0, -1.455e-06, 0.0, -1.0, -1.455e-06, 0.0, -1.0, -1.455e-06, 0.0, -1.0, -1.455e-06, 0.0, -1.0, -0.866, 0.0, 0.5, -0.866, 0.0, 0.5, -0.866, 0.0, 0.5, -0.866, 0.0, 0.5, -0.866, 0.0, 0.5, -0.866, 0.0, 0.5, 0.0, 1.0, 0.0, 0.0, 1.0, 0.0, 0.0, 1.0, 0.0, 0.0, 1.0, 0.0, 0.0, 1.0, 0.0, 0.0, 1.0, 0.0, 0.0, 1.0, 0.0, 0.0, 1.0, 0.0, 0.0, 1.0, 0.0, 0.0, -1.0, 0.0, 0.0, -1.0, 0.0, 0.0, -1.0, 0.0, 0.0, -1.0, 0.0, 0.0, -1.0, 0.0, 0.0, -1.0, 0.0, 0.0, -1.0, 0.0, 0.0, -1.0, 0.0, 0.0, -1.0, 0.0, 0.866, 0.3536, -0.3536, 0.866, 0.3536, -0.3536, 0.866, 0.3536, -0.3536, 0.866, 0.3536, -0.3536, 0.866, 0.3536, -0.3536, 0.866, 0.3536, -0.3536, 4.18e-07, -0.7071, 0.7071, 4.18e-07, -0.7071, 0.7071, 4.18e-07, -0.7071, 0.7071, 3.858e-07, -0.7071, 0.7071, 3.858e-07, -0.7071, 0.7071, 3.858e-07, -0.7071, 0.7071, -0.866, 0.3536, -0.3536, -0.866, 0.3536, -0.3536, -0.866, 0.3536, -0.3536, -0.866, 0.3536, -0.3536, -0.866, 0.3536, -0.3536, -0.866, 0.3536, -0.3536, -2.273e-06, -0.7071, -0.7071, -2.273e-06, -0.7071, -0.7071, -2.273e-06, -0.7071, -0.7071, 1.019e-07, -0.7071, -0.7071, 1.019e-07, -0.7071, -0.7071, 1.019e-07, -0.7071, -0.7071, 2.273e-06, -0.7071, -0.7071, 2.273e-06, -0.7071, -0.7071, 2.273e-06, -0.7071, -0.7071, 2.273e-06, 0.7071, 0.7071, 2.273e-06, 0.7071, 0.7071, 2.273e-06, 0.7071, 0.7071, -3.436e-07, 0.7071, 0.7071, -3.436e-07, 0.7071, 0.7071, -3.436e-07, 0.7071, 0.7071, -2.273e-06, 0.7071, 0.7071, -2.273e-06, 0.7071, 0.7071, -2.273e-06, 0.7071, 0.7071, 0.866, 0.0, -0.5, 0.866, 0.0, -0.5, 0.866, 0.0, -0.5, 0.866, 0.0, -0.5, 0.866, 0.0, -0.5, 0.866, 0.0, -0.5, -1.455e-06, 0.0, 1.0, -1.455e-06, 0.0, 1.0, -1.455e-06, 0.0, 1.0, -1.455e-06, 0.0, 1.0, -1.455e-06, 0.0, 1.0, -1.455e-06, 0.0, 1.0, -0.866, 0.0, -0.5, -0.866, 0.0, -0.5, -0.866, 0.0, -0.5, -0.866, 0.0, -0.5, -0.866, 0.0, -0.5, -0.866, 0.0, -0.5, 0.0, -1.0, 0.0, 0.0, -1.0, 0.0, 0.0, -1.0, 0.0, 0.0, -1.0, 0.0, 0.0, -1.0, 0.0, 0.0, -1.0, 0.0, 0.0, -1.0, 0.0, 0.0, -1.0, 0.0, 0.0, -1.0, 0.0, 0.0, 1.0, 0.0, 0.0, 1.0, 0.0, 0.0, 1.0, 0.0, 0.0, 1.0, 0.0, 0.0, 1.0, 0.0, 0.0, 1.0, 0.0, 0.0, 1.0, 0.0, 0.0, 1.0, 0.0, 0.0, 1.0, 0.0, 0.866, 0.0, 0.5, 0.866, 0.0, 0.5, 0.866, 0.0, 0.5, 0.866, 0.0, 0.5, 0.866, 0.0, 0.5, 0.866, 0.0, 0.5, 0.0, 0.0, -1.0, 0.0, 0.0, -1.0, 0.0, 0.0, -1.0, -1.455e-06, 0.0, -1.0, -1.455e-06, 0.0, -1.0, -1.455e-06, 0.0, -1.0, -0.866, 0.0, 0.5, -0.866, 0.0, 0.5, -0.866, 0.0, 0.5, -0.866, 0.0, 0.5, -0.866, 0.0, 0.5, -0.866, 0.0, 0.5, 0.0, 1.0, 0.0, 0.0, 1.0, 0.0, 0.0, 1.0, 0.0, 0.0, 1.0, 0.0, 0.0, 1.0, 0.0, 0.0, 1.0, 0.0, 0.0, 1.0, 0.0, 0.0, 1.0, 0.0, 0.0, 1.0, 0.0, 0.0, -1.0, 0.0, 0.0, -1.0, 0.0, 0.0, -1.0, 0.0, 0.0, -1.0, 0.0, 0.0, -1.0, 0.0, 0.0, -1.0, 0.0, 0.0, -1.0, 0.0, 0.0, -1.0, 0.0, 0.0, -1.0, 0.0, 0.6124, -0.6124, -0.5, 0.6124, -0.6124, -0.5, 0.6124, -0.6124, -0.5, 0.6124, -0.6124, -0.5, 0.6124, -0.6124, -0.5, 0.6124, -0.6124, -0.5, 0.0, 0.0, 1.0, 0.0, 0.0, 1.0, 0.0, 0.0, 1.0, 0.0, 0.0, 1.0, 0.0, 0.0, 1.0, 0.0, 0.0, 1.0, -0.6124, 0.6124, -0.5, -0.6124, 0.6124, -0.5, -0.6124, 0.6124, -0.5, -0.6124, 0.6124, -0.5, -0.6124, 0.6124, -0.5, -0.6124, 0.6124, -0.5, -0.7071, -0.7071, 0.0, -0.7071, -0.7071, 0.0, -0.7071, -0.7071, 0.0, -0.7071, -0.7071, -4.547e-06, -0.7071, -0.7071, -4.547e-06, -0.7071, -0.7071, -4.547e-06, -0.7071, -0.7071, 0.0, -0.7071, -0.7071, 0.0, -0.7071, -0.7071, 0.0, 0.7071, 0.7071, 0.0, 0.7071, 0.7071, 0.0, 0.7071, 0.7071, 0.0, 0.7071, 0.7071, 4.547e-06, 0.7071, 0.7071, 4.547e-06, 0.7071, 0.7071, 4.547e-06, 0.7071, 0.7071, 0.0, 0.7071, 0.7071, 0.0, 0.7071, 0.7071, 0.0, 0.0, 0.866, 0.5, 0.0, 0.866, 0.5, 0.0, 0.866, 0.5, 0.0, 0.866, 0.5, 0.0, 0.866, 0.5, 0.0, 0.866, 0.5, 0.0, -5.594e-07, -1.0, 0.0, -5.594e-07, -1.0, 0.0, -5.594e-07, -1.0, 0.0, -5.594e-07, -1.0, 0.0, -5.594e-07, -1.0, 0.0, -5.594e-07, -1.0, 0.0, -0.866, 0.5, 0.0, -0.866, 0.5, 0.0, -0.866, 0.5, 0.0, -0.866, 0.5, 0.0, -0.866, 0.5, 0.0, -0.866, 0.5, -1.0, -4.547e-06, 0.0, -1.0, -4.547e-06, 0.0, -1.0, -4.547e-06, 0.0, -1.0, 6.892e-07, 0.0, -1.0, 6.892e-07, 0.0, -1.0, 6.892e-07, 0.0, -1.0, 0.0, 0.0, -1.0, 0.0, 0.0, -1.0, 0.0, 0.0, 1.0, -4.547e-06, 0.0, 1.0, -4.547e-06, 0.0, 1.0, -4.547e-06, 0.0, 1.0, 6.892e-07, 0.0, 1.0, 6.892e-07, 0.0, 1.0, 6.892e-07, 0.0, 1.0, 0.0, 0.0, 1.0, 0.0, 0.0, 1.0, 0.0, 0.0, 0.0, 0.866, 0.5, 0.0, 0.866, 0.5, 0.0, 0.866, 0.5, 0.0, 0.866, 0.5, 0.0, 0.866, 0.5, 0.0, 0.866, 0.5, 0.0, 0.0, -1.0, 0.0, 0.0, -1.0, 0.0, 0.0, -1.0, 0.0, 0.0, -1.0, 0.0, 0.0, -1.0, 0.0, 0.0, -1.0, 0.0, -0.866, 0.5, 0.0, -0.866, 0.5, 0.0, -0.866, 0.5, 0.0, -0.866, 0.5, 0.0, -0.866, 0.5, 0.0, -0.866, 0.5, -1.0, -4.547e-06, 0.0, -1.0, -4.547e-06, 0.0, -1.0, -4.547e-06, 0.0, -1.0, 0.0, 0.0, -1.0, 0.0, 0.0, -1.0, 0.0, 0.0, -1.0, 4.547e-06, 0.0, -1.0, 4.547e-06, 0.0, -1.0, 4.547e-06, 0.0, 1.0, 0.0, 0.0, 1.0, 0.0, 0.0, 1.0, 0.0, 0.0, 1.0, 0.0, 0.0, 1.0, 0.0, 0.0, 1.0, 0.0, 0.0, 1.0, 0.0, 0.0, 1.0, 0.0, 0.0, 1.0, 0.0, 0.0, 0.7746, -0.5, 0.3873, 0.7746, -0.5, 0.3873, 0.7746, -0.5, 0.3873, 0.7746, -0.5, 0.3873, 0.7746, -0.5, 0.3873, 0.7746, -0.5, 0.3873, 5.004e-07, 1.0, 0.0, 5.004e-07, 1.0, 0.0, 5.004e-07, 1.0, 0.0, 5.004e-07, 1.0, 6.507e-07, 5.004e-07, 1.0, 6.507e-07, 5.004e-07, 1.0, 6.507e-07, -0.7746, -0.5, -0.3873, -0.7746, -0.5, -0.3873, -0.7746, -0.5, -0.3873, -0.7746, -0.5, -0.3873, -0.7746, -0.5, -0.3873, -0.7746, -0.5, -0.3873, -0.4472, 0.0, 0.8944, -0.4472, 0.0, 0.8944, -0.4472, 0.0, 0.8944, -0.4472, 2.621e-06, 0.8944, -0.4472, 2.621e-06, 0.8944, -0.4472, 2.621e-06, 0.8944, -0.4472, 0.0, 0.8944, -0.4472, 0.0, 0.8944, -0.4472, 0.0, 0.8944, 0.4472, 0.0, -0.8944, 0.4472, 0.0, -0.8944, 0.4472, 0.0, -0.8944, 0.4472, -2.273e-06, -0.8944, 0.4472, -2.273e-06, -0.8944, 0.4472, -2.273e-06, -0.8944, 0.4472, 0.0, -0.8944, 0.4472, 0.0, -0.8944, 0.4472, 0.0, -0.8944, 0.6124, 0.5, 0.6124, 0.6124, 0.5, 0.6124, 0.6124, 0.5, 0.6124, 0.6124, 0.5, 0.6124, 0.6124, 0.5, 0.6124, 0.6124, 0.5, 0.6124, 3.956e-07, -1.0, 0.0, 3.956e-07, -1.0, 0.0, 3.956e-07, -1.0, 0.0, 3.956e-07, -1.0, 1.029e-06, 3.956e-07, -1.0, 1.029e-06, 3.956e-07, -1.0, 1.029e-06, -0.6124, 0.5, -0.6124, -0.6124, 0.5, -0.6124, -0.6124, 0.5, -0.6124, -0.6124, 0.5, -0.6124, -0.6124, 0.5, -0.6124, -0.6124, 0.5, -0.6124, 0.7071, 0.0, -0.7071, 0.7071, 0.0, -0.7071, 0.7071, 0.0, -0.7071, 0.7071, 0.0, -0.7071, 0.7071, 0.0, -0.7071, 0.7071, 0.0, -0.7071, 0.7071, 0.0, -0.7071, 0.7071, 0.0, -0.7071, 0.7071, 0.0, -0.7071, -0.7071, 0.0, 0.7071, -0.7071, 0.0, 0.7071, -0.7071, 0.0, 0.7071, -0.7071, -2.273e-06, 0.7071, -0.7071, -2.273e-06, 0.7071, -0.7071, -2.273e-06, 0.7071, -0.7071, 0.0, 0.7071, -0.7071, 0.0, 0.7071, -0.7071, 0.0, 0.7071, 0.7746, 0.3873, -0.5, 0.7746, 0.3873, -0.5, 0.7746, 0.3873, -0.5, 0.7746, 0.3873, -0.5, 0.7746, 0.3873, -0.5, 0.7746, 0.3873, -0.5, 0.0, 0.0, 1.0, 0.0, 0.0, 1.0, 0.0, 0.0, 1.0, 0.0, 0.0, 1.0, 0.0, 0.0, 1.0, 0.0, 0.0, 1.0, -0.7746, -0.3873, -0.5, -0.7746, -0.3873, -0.5, -0.7746, -0.3873, -0.5, -0.7746, -0.3873, -0.5, -0.7746, -0.3873, -0.5, -0.7746, -0.3873, -0.5, 0.4472, -0.8944, 0.0, 0.4472, -0.8944, 0.0, 0.4472, -0.8944, 0.0, 0.4472, -0.8944, 4.547e-06, 0.4472, -0.8944, 4.547e-06, 0.4472, -0.8944, 4.547e-06, 0.4472, -0.8944, 0.0, 0.4472, -0.8944, 0.0, 0.4472, -0.8944, 0.0, -0.4472, 0.8944, 0.0, -0.4472, 0.8944, 0.0, -0.4472, 0.8944, 0.0, -0.4472, 0.8944, -4.547e-06, -0.4472, 0.8944, -4.547e-06, -0.4472, 0.8944, -4.547e-06, -0.4472, 0.8944, 0.0, -0.4472, 0.8944, 0.0, -0.4472, 0.8944, 0.0, 0.6124, 0.6124, 0.5, 0.6124, 0.6124, 0.5, 0.6124, 0.6124, 0.5, 0.6124, 0.6124, 0.5, 0.6124, 0.6124, 0.5, 0.6124, 0.6124, 0.5, 0.0, 0.0, -1.0, 0.0, 0.0, -1.0, 0.0, 0.0, -1.0, 0.0, 0.0, -1.0, 0.0, 0.0, -1.0, 0.0, 0.0, -1.0, -0.6124, -0.6124, 0.5, -0.6124, -0.6124, 0.5, -0.6124, -0.6124, 0.5, -0.6124, -0.6124, 0.5, -0.6124, -0.6124, 0.5, -0.6124, -0.6124, 0.5, -0.7071, 0.7071, 0.0, -0.7071, 0.7071, 0.0, -0.7071, 0.7071, 0.0, -0.7071, 0.7071, 4.547e-06, -0.7071, 0.7071, 4.547e-06, -0.7071, 0.7071, 4.547e-06, -0.7071, 0.7071, 0.0, -0.7071, 0.7071, 0.0, -0.7071, 0.7071, 0.0, 0.7071, -0.7071, 0.0, 0.7071, -0.7071, 0.0, 0.7071, -0.7071, 0.0, 0.7071, -0.7071, -4.547e-06, 0.7071, -0.7071, -4.547e-06, 0.7071, -0.7071, -4.547e-06, 0.7071, -0.7071, 0.0, 0.7071, -0.7071, 0.0, 0.7071, -0.7071, 0.0, 0.866, 0.3536, 0.3536, 0.866, 0.3536, 0.3536, 0.866, 0.3536, 0.3536, 0.866, 0.3536, 0.3536, 0.866, 0.3536, 0.3536, 0.866, 0.3536, 0.3536, -3.858e-07, -0.7071, -0.7071, -3.858e-07, -0.7071, -0.7071, -3.858e-07, -0.7071, -0.7071, -4.18e-07, -0.7071, -0.7071, -4.18e-07, -0.7071, -0.7071, -4.18e-07, -0.7071, -0.7071, -0.866, 0.3536, 0.3536, -0.866, 0.3536, 0.3536, -0.866, 0.3536, 0.3536, -0.866, 0.3536, 0.3536, -0.866, 0.3536, 0.3536, -0.866, 0.3536, 0.3536, 0.0, 0.7071, -0.7071, 0.0, 0.7071, -0.7071, 0.0, 0.7071, -0.7071, 3.436e-07, 0.7071, -0.7071, 3.436e-07, 0.7071, -0.7071, 3.436e-07, 0.7071, -0.7071, 2.273e-06, 0.7071, -0.7071, 2.273e-06, 0.7071, -0.7071, 2.273e-06, 0.7071, -0.7071, 2.273e-06, -0.7071, 0.7071, 2.273e-06, -0.7071, 0.7071, 2.273e-06, -0.7071, 0.7071, -1.019e-07, -0.7071, 0.7071, -1.019e-07, -0.7071, 0.7071, -1.019e-07, -0.7071, 0.7071, -4.547e-06, -0.7071, 0.7071, -4.547e-06, -0.7071, 0.7071, -4.547e-06, -0.7071, 0.7071])] * 3)])
me_mesh_007 = bpy.data.meshes.new('Mesh.007')
me_mesh_007.from_pydata([(49.21, -49.21, 49.21), (-49.21, -49.21, -49.21), (49.21, -49.21, -49.21), (-49.21, -49.21, 49.21), (-49.21, 49.21, -49.21), (-49.21, 49.21, 49.21), (49.21, 49.21, -49.21), (0.0, 49.21, 49.21)], [], [(3, 1, 0), (0, 1, 2), (3, 5, 1), (5, 4, 1), (1, 6, 2), (6, 1, 4), (7, 4, 5), (4, 7, 6), (3, 7, 5), (7, 3, 0), (6, 0, 2), (7, 0, 6)])
_uv = me_mesh_007.uv_layers.new(name='UVChannel_1')
_uv.uv.foreach_set('vector', [2.98e-08, 1.0, 2.98e-08, 2.98e-08, 1.0, 1.0, 1.0, 1.0, 2.98e-08, 2.98e-08, 1.0, 2.98e-08, 1.0, 1.0, 2.98e-08, 1.0, 1.0, 2.98e-08, 2.98e-08, 1.0, 2.98e-08, 2.98e-08, 1.0, 2.98e-08, 1.0, 2.682e-07, 2.98e-08, 1.0, 2.682e-07, 2.98e-08, 2.98e-08, 1.0, 1.0, 2.682e-07, 1.0, 1.0, 0.5, 1.0, 1.0, 2.98e-08, 1.0, 1.0, 1.0, 2.98e-08, 0.5, 1.0, 2.98e-08, 2.98e-08, 2.98e-08, 2.682e-07, 0.5, 1.0, 2.682e-07, 1.0, 0.5, 1.0, 2.98e-08, 2.682e-07, 1.0, 2.98e-08, 1.0, 2.98e-08, 2.98e-08, 1.0, 2.98e-08, 2.98e-08, 1.0, 1.0, 2.98e-08, 1.0, 1.0, 2.98e-08])
me_mesh_007.materials.append(mat_construction)
me_mesh_007.use_remesh_fix_poles = True
me_mesh_007.use_remesh_preserve_attributes = False
me_mesh_007.use_mirror_vertex_groups = False
me_mesh_007.update()
me_mesh_007.normals_split_custom_set([tuple(v) for v in zip(*[iter([0.0, -1.0, 0.0, 0.0, -1.0, 0.0, 0.0, -1.0, 0.0, 0.0, -1.0, 0.0, 0.0, -1.0, 0.0, 0.0, -1.0, 0.0, -1.0, 0.0, 0.0, -1.0, 0.0, 0.0, -1.0, 0.0, 0.0, -1.0, 0.0, 0.0, -1.0, 0.0, 0.0, -1.0, 0.0, 0.0, 0.0, 0.0, -1.0, 0.0, 0.0, -1.0, 0.0, 0.0, -1.0, 0.0, 0.0, -1.0, 0.0, 0.0, -1.0, 0.0, 0.0, -1.0, 0.0, 1.0, 0.0, 0.0, 1.0, 0.0, 0.0, 1.0, 0.0, 0.0, 1.0, 0.0, 0.0, 1.0, 0.0, 0.0, 1.0, 0.0, 0.0, 0.0, 1.0, 0.0, 0.0, 1.0, 0.0, 0.0, 1.0, 0.0, 0.0, 1.0, 0.0, 0.0, 1.0, 0.0, 0.0, 1.0, 1.0, 0.0, 0.0, 1.0, 0.0, 0.0, 1.0, 0.0, 0.0, 0.8165, 0.4082, 0.4082, 0.8165, 0.4082, 0.4082, 0.8165, 0.4082, 0.4082])] * 3)])
me_mesh_008 = bpy.data.meshes.new('Mesh.008')
me_mesh_008.from_pydata([(49.21, -49.21, 45.28), (49.21, -45.8, 51.18), (49.21, -52.62, 51.18), (-49.21, -49.21, 45.28), (-49.21, -45.8, 51.18), (-49.21, -52.62, 51.18), (49.21, -49.21, 49.21), (-49.21, -49.21, 49.21), (-49.21, -53.15, 49.21), (-45.8, -47.24, 49.21), (-52.62, -47.24, 49.21), (-49.21, -53.15, -49.21), (-45.8, -47.24, -49.21), (-52.62, -47.24, -49.21), (-49.21, -49.21, 49.21), (-49.21, -49.21, -49.21), (-49.21, -45.28, -49.21), (-46.8, -51.18, -51.62), (-51.62, -51.18, -46.8), (49.21, -45.28, 49.21), (51.62, -51.18, 46.8), (46.8, -51.18, 51.62), (-49.21, -49.21, -49.21), (49.21, -49.21, 49.21), (-49.21, -49.21, -45.28), (-49.21, -45.8, -51.18), (-49.21, -52.62, -51.18), (49.21, -49.21, -45.28), (49.21, -45.8, -51.18), (49.21, -52.62, -51.18), (-49.21, -49.21, -49.21), (49.21, -49.21, -49.21), (49.21, -45.28, -49.21), (52.62, -51.18, -49.21), (45.8, -51.18, -49.21), (49.21, -45.28, 49.21), (52.62, -51.18, 49.21), (45.8, -51.18, 49.21), (49.21, -49.21, -49.21), (49.21, -49.21, 49.21), (-49.21, 45.28, 49.21), (-45.8, 51.18, 49.21), (-52.62, 51.18, 49.21), (-49.21, 45.28, -49.21), (-45.8, 51.18, -49.21), (-52.62, 51.18, -49.21), (-49.21, 49.21, 49.21), (-49.21, 49.21, -49.21), (-49.21, 49.21, -45.28), (-45.8, 49.21, -51.18), (-52.62, 49.21, -51.18), (-49.21, -49.21, -45.28), (-45.8, -49.21, -51.18), (-52.62, -49.21, -51.18), (-49.21, 49.21, -49.21), (-49.21, -49.21, -49.21), (-49.21, -46.43, -52.0), (-45.8, -50.6, -47.82), (-52.62, -50.6, -47.82), (-49.21, 52.0, 46.43), (-45.8, 47.82, 50.6), (-52.62, 47.82, 50.6), (-49.21, -49.21, -49.21), (-49.21, 49.21, 49.21), (-49.21, -49.21, 45.28), (-45.8, -49.21, 51.18), (-52.62, -49.21, 51.18), (-49.21, 49.21, 45.28), (-45.8, 49.21, 51.18), (-52.62, 49.21, 51.18), (-49.21, -49.21, 49.21), (-49.21, 49.21, 49.21), (49.21, 49.21, -45.28), (52.62, 49.21, -51.18), (45.8, 49.21, -51.18), (49.21, -49.21, -45.28), (52.62, -49.21, -51.18), (45.8, -49.21, -51.18), (49.21, 49.21, -49.21), (49.21, -49.21, -49.21), (-49.21, -49.21, -53.15), (-46.8, -51.62, -47.24), (-51.62, -46.8, -47.24), (49.21, 49.21, -53.15), (51.62, 46.8, -47.24), (46.8, 51.62, -47.24), (-49.21, -49.21, -49.21), (49.21, 49.21, -49.21), (-49.21, 49.21, -45.28), (-49.21, 52.62, -51.18), (-49.21, 45.8, -51.18), (49.21, 49.21, -45.28), (49.21, 52.62, -51.18), (49.21, 45.8, -51.18), (-49.21, 49.21, -49.21), (49.21, 49.21, -49.21), (-49.21, 49.21, 53.15), (-49.21, 52.62, 47.24), (-49.21, 45.8, 47.24), (0.0, 49.21, 53.15), (0.0, 52.62, 47.24), (0.0, 45.8, 47.24), (-49.21, 49.21, 49.21), (0.0, 49.21, 49.21), (0.0, 45.28, 49.21), (3.05, 51.18, 50.74), (-3.05, 51.18, 47.69), (49.21, 45.28, -49.21), (52.26, 51.18, -47.69), (46.16, 51.18, -50.74), (0.0, 49.21, 49.21), (49.21, 49.21, -49.21), (49.21, 53.15, -49.21), (51.62, 47.24, -46.8), (46.8, 47.24, -51.62), (-49.21, 53.15, 49.21), (-46.8, 47.24, 51.62), (-51.62, 47.24, 46.8), (49.21, 49.21, -49.21), (-49.21, 49.21, 49.21), (49.21, -49.21, 45.28), (52.26, -47.69, 51.18), (46.16, -50.74, 51.18), (0.0, 49.21, 45.28), (3.05, 50.74, 51.18), (-3.05, 47.69, 51.18), (49.21, -49.21, 49.21), (0.0, 49.21, 49.21), (-49.21, 49.21, 53.15), (-46.8, 51.62, 47.24), (-51.62, 46.8, 47.24), (49.21, -49.21, 53.15), (51.62, -46.8, 47.24), (46.8, -51.62, 47.24), (-49.21, 49.21, 49.21), (49.21, -49.21, 49.21), (49.21, 52.0, -46.43), (52.62, 47.82, -50.6), (45.8, 47.82, -50.6), (49.21, -46.43, 52.0), (52.62, -50.6, 47.82), (45.8, -50.6, 47.82), (49.21, 49.21, -49.21), (49.21, -49.21, 49.21)], [], [(4, 0, 3), (0, 4, 1), (5, 1, 4), (1, 5, 2), (3, 2, 5), (2, 3, 0), (6, 0, 1), (6, 1, 2), (6, 2, 0), (7, 4, 3), (7, 5, 4), (7, 3, 5), (12, 8, 11), (8, 12, 9), (13, 9, 12), (9, 13, 10), (11, 10, 13), (10, 11, 8), (14, 8, 9), (14, 9, 10), (14, 10, 8), (15, 12, 11), (15, 13, 12), (15, 11, 13), (20, 16, 19), (16, 20, 17), (21, 17, 20), (17, 21, 18), (19, 18, 21), (18, 19, 16), (22, 16, 17), (22, 17, 18), (22, 18, 16), (23, 20, 19), (23, 21, 20), (23, 19, 21), (28, 24, 27), (24, 28, 25), (29, 25, 28), (25, 29, 26), (27, 26, 29), (26, 27, 24), (30, 24, 25), (30, 25, 26), (30, 26, 24), (31, 28, 27), (31, 29, 28), (31, 27, 29), (36, 32, 35), (32, 36, 33), (37, 33, 36), (33, 37, 34), (35, 34, 37), (34, 35, 32), (38, 32, 33), (38, 33, 34), (38, 34, 32), (39, 36, 35), (39, 37, 36), (39, 35, 37), (44, 40, 43), (40, 44, 41), (45, 41, 44), (41, 45, 42), (43, 42, 45), (42, 43, 40), (46, 40, 41), (46, 41, 42), (46, 42, 40), (47, 44, 43), (47, 45, 44), (47, 43, 45), (52, 48, 51), (48, 52, 49), (53, 49, 52), (49, 53, 50), (51, 50, 53), (50, 51, 48), (54, 48, 49), (54, 49, 50), (54, 50, 48), (55, 52, 51), (55, 53, 52), (55, 51, 53), (60, 56, 59), (56, 60, 57), (61, 57, 60), (57, 61, 58), (59, 58, 61), (58, 59, 56), (62, 56, 57), (62, 57, 58), (62, 58, 56), (63, 60, 59), (63, 61, 60), (63, 59, 61), (68, 64, 67), (64, 68, 65), (69, 65, 68), (65, 69, 66), (67, 66, 69), (66, 67, 64), (70, 64, 65), (70, 65, 66), (70, 66, 64), (71, 68, 67), (71, 69, 68), (71, 67, 69), (76, 72, 75), (72, 76, 73), (77, 73, 76), (73, 77, 74), (75, 74, 77), (74, 75, 72), (78, 72, 73), (78, 73, 74), (78, 74, 72), (79, 76, 75), (79, 77, 76), (79, 75, 77), (84, 80, 83), (80, 84, 81), (85, 81, 84), (81, 85, 82), (83, 82, 85), (82, 83, 80), (86, 80, 81), (86, 81, 82), (86, 82, 80), (87, 84, 83), (87, 85, 84), (87, 83, 85), (92, 88, 91), (88, 92, 89), (93, 89, 92), (89, 93, 90), (91, 90, 93), (90, 91, 88), (94, 88, 89), (94, 89, 90), (94, 90, 88), (95, 92, 91), (95, 93, 92), (95, 91, 93), (100, 96, 99), (96, 100, 97), (101, 97, 100), (97, 101, 98), (99, 98, 101), (98, 99, 96), (102, 96, 97), (102, 97, 98), (102, 98, 96), (103, 100, 99), (103, 101, 100), (103, 99, 101), (108, 104, 107), (104, 108, 105), (109, 105, 108), (105, 109, 106), (107, 106, 109), (106, 107, 104), (110, 104, 105), (110, 105, 106), (110, 106, 104), (111, 108, 107), (111, 109, 108), (111, 107, 109), (116, 112, 115), (112, 116, 113), (117, 113, 116), (113, 117, 114), (115, 114, 117), (114, 115, 112), (118, 112, 113), (118, 113, 114), (118, 114, 112), (119, 116, 115), (119, 117, 116), (119, 115, 117), (124, 120, 123), (120, 124, 121), (125, 121, 124), (121, 125, 122), (123, 122, 125), (122, 123, 120), (126, 120, 121), (126, 121, 122), (126, 122, 120), (127, 124, 123), (127, 125, 124), (127, 123, 125), (132, 128, 131), (128, 132, 129), (133, 129, 132), (129, 133, 130), (131, 130, 133), (130, 131, 128), (134, 128, 129), (134, 129, 130), (134, 130, 128), (135, 132, 131), (135, 133, 132), (135, 131, 133), (140, 136, 139), (136, 140, 137), (141, 137, 140), (137, 141, 138), (139, 138, 141), (138, 139, 136), (142, 136, 137), (142, 137, 138), (142, 138, 136), (143, 140, 139), (143, 141, 140), (143, 139, 141)])
_uv = me_mesh_008.uv_layers.new(name='UVChannel_1')
_uv.uv.foreach_set('vector', [1.0, 1.02, 2.682e-07, 0.96, 1.0, 0.96, 2.682e-07, 0.96, 1.0, 1.02, 2.682e-07, 1.02, 2.98e-08, -0.03464, 1.0, 0.03464, 2.98e-08, 0.03464, 1.0, 0.03464, 2.98e-08, -0.03464, 1.0, -0.03464, 2.98e-08, 0.96, 1.0, 1.02, 2.98e-08, 1.02, 1.0, 1.02, 2.98e-08, 0.96, 1.0, 0.96, 2.98e-08, 1.0, 2.98e-08, 0.96, 0.03464, 1.02, 2.98e-08, 1.0, 0.03464, 1.02, -0.03464, 1.02, 2.98e-08, 1.0, -0.03464, 1.02, 2.98e-08, 0.96, 1.0, 1.0, 0.9654, 1.02, 1.0, 0.96, 1.0, 1.0, 1.035, 1.02, 0.9654, 1.02, 1.0, 1.0, 1.0, 0.96, 1.035, 1.02, 0.02, 2.98e-08, -0.04, 1.0, -0.04, 2.98e-08, -0.04, 1.0, 0.02, 2.98e-08, 0.02, 1.0, 1.035, 2.98e-08, 0.9654, 1.0, 0.9654, 2.98e-08, 0.9654, 1.0, 1.035, 2.98e-08, 1.035, 1.0, 1.04, 2.98e-08, 0.98, 1.0, 0.98, 2.98e-08, 0.98, 1.0, 1.04, 2.98e-08, 1.04, 1.0, 2.98e-08, 2.682e-07, 2.98e-08, -0.04, 0.03464, 0.02, 2.98e-08, 2.682e-07, 0.03464, 0.02, -0.03464, 0.02, 2.98e-08, 2.682e-07, -0.03464, 0.02, 2.98e-08, -0.04, 1.0, 2.682e-07, 0.9654, 0.02, 1.0, -0.04, 1.0, 2.682e-07, 1.035, 0.02, 0.9654, 0.02, 1.0, 2.682e-07, 1.0, -0.04, 1.035, 0.02, -0.02449, -0.02, 1.0, 0.04, 2.682e-07, 0.04, 1.0, 0.04, -0.02449, -0.02, 0.9755, -0.02, 0.9755, 1.024, 0.02449, -0.02449, 1.024, 0.9755, 0.02449, -0.02449, 0.9755, 1.024, -0.02449, 0.02449, 1.0, 0.04, -0.02449, -0.02, 0.9755, -0.02, -0.02449, -0.02, 1.0, 0.04, 2.98e-08, 0.04, 1.0, 2.98e-08, 0.96, 2.98e-08, 1.02, -0.02449, 1.0, 2.682e-07, 0.9755, -0.02, 1.024, -0.02, 1.0, 2.682e-07, 1.024, -0.02, 1.0, 0.04, 2.98e-08, 1.0, -0.02, 0.9755, 0.04, 1.0, 1.0, 2.98e-08, 0.9755, -0.02, 1.024, -0.02, 1.0, 2.98e-08, 1.0, 0.04, 0.9755, -0.02, 2.682e-07, -0.02, 1.0, 0.04, 2.682e-07, 0.04, 1.0, 0.04, 2.682e-07, -0.02, 1.0, -0.02, 2.682e-07, -0.03464, 1.0, 0.03464, 2.682e-07, 0.03464, 1.0, 0.03464, 2.682e-07, -0.03464, 1.0, -0.03464, 1.0, 0.04, 2.98e-08, -0.02, 1.0, -0.02, 2.98e-08, -0.02, 1.0, 0.04, 2.98e-08, 0.04, 1.0, 2.98e-08, 1.0, 0.04, 0.9654, -0.02, 1.0, 2.98e-08, 0.9654, -0.02, 1.035, -0.02, 1.0, 2.98e-08, 1.035, -0.02, 1.0, 0.04, 2.98e-08, 2.98e-08, 0.03464, -0.02, 2.98e-08, 0.04, 2.98e-08, 2.98e-08, -0.03464, -0.02, 0.03464, -0.02, 2.98e-08, 2.98e-08, 2.98e-08, 0.04, -0.03464, -0.02, -0.02, 1.0, 0.04, 2.98e-08, 0.04, 1.0, 0.04, 2.98e-08, -0.02, 1.0, -0.02, 2.98e-08, 0.9654, 1.0, 1.035, 2.98e-08, 1.035, 1.0, 1.035, 2.98e-08, 0.9654, 1.0, 0.9654, 2.98e-08, 0.96, 1.0, 1.02, 2.98e-08, 1.02, 1.0, 1.02, 2.98e-08, 0.96, 1.0, 0.96, 2.98e-08, 2.682e-07, 2.98e-08, 2.682e-07, 0.04, -0.03464, -0.02, 2.682e-07, 2.98e-08, -0.03464, -0.02, 0.03464, -0.02, 2.682e-07, 2.98e-08, 0.03464, -0.02, 2.682e-07, 0.04, 1.0, 2.98e-08, 1.035, -0.02, 1.0, 0.04, 1.0, 2.98e-08, 0.9654, -0.02, 1.035, -0.02, 1.0, 2.98e-08, 1.0, 0.04, 0.9654, -0.02, 1.02, 2.98e-08, 0.96, 1.0, 0.96, 2.98e-08, 0.96, 1.0, 1.02, 2.98e-08, 1.02, 1.0, 1.035, 2.98e-08, 0.9654, 1.0, 0.9654, 2.98e-08, 0.9654, 1.0, 1.035, 2.98e-08, 1.035, 1.0, 0.04, 2.98e-08, -0.02, 1.0, -0.02, 2.98e-08, -0.02, 1.0, 0.04, 2.98e-08, 0.04, 1.0, 2.682e-07, 1.0, 2.682e-07, 0.96, 0.03464, 1.02, 2.682e-07, 1.0, 0.03464, 1.02, -0.03464, 1.02, 2.682e-07, 1.0, -0.03464, 1.02, 2.682e-07, 0.96, 1.0, 1.0, 0.9654, 1.02, 1.0, 0.96, 1.0, 1.0, 1.035, 1.02, 0.9654, 1.02, 1.0, 1.0, 1.0, 0.96, 1.035, 1.02, 2.682e-07, -0.02, 1.0, 0.04, 2.682e-07, 0.04, 1.0, 0.04, 2.682e-07, -0.02, 1.0, -0.02, 1.035, 2.682e-07, 0.9654, 1.0, 0.9654, 2.682e-07, 0.9654, 1.0, 1.035, 2.682e-07, 1.035, 1.0, 1.0, 0.04, 2.98e-08, -0.02, 1.0, -0.02, 2.98e-08, -0.02, 1.0, 0.04, 2.98e-08, 0.04, 1.0, 2.98e-08, 1.0, 0.04, 0.9654, -0.02, 1.0, 2.98e-08, 0.9654, -0.02, 1.035, -0.02, 1.0, 2.98e-08, 1.035, -0.02, 1.0, 0.04, 2.98e-08, 2.98e-08, 0.03464, -0.02, 2.98e-08, 0.04, 2.98e-08, 2.98e-08, -0.03464, -0.02, 0.03464, -0.02, 2.98e-08, 2.98e-08, 2.98e-08, 0.04, -0.03464, -0.02, 0.9859, 1.014, 0.02828, -0.02828, 1.028, 0.9717, 0.02828, -0.02828, 0.9859, 1.014, -0.01414, 0.01414, -0.03464, 0.9859, 0.03464, -0.01414, 0.03464, 0.9859, 0.03464, -0.01414, -0.03464, 0.9859, -0.03464, -0.01414, -0.02828, 0.9717, 1.014, 0.01414, 0.01414, 1.014, 1.014, 0.01414, -0.02828, 0.9717, 0.9717, -0.02828, 1.0, 2.682e-07, 1.0, 0.02828, 0.9654, -0.01414, 1.0, 2.682e-07, 0.9654, -0.01414, 1.035, -0.01414, 1.0, 2.682e-07, 1.035, -0.01414, 1.0, 0.02828, 2.682e-07, 1.0, 0.03464, 0.9859, 2.682e-07, 1.028, 2.682e-07, 1.0, -0.03464, 0.9859, 0.03464, 0.9859, 2.682e-07, 1.0, 2.682e-07, 1.028, -0.03464, 0.9859, 1.0, 1.02, 2.682e-07, 0.96, 1.0, 0.96, 2.682e-07, 0.96, 1.0, 1.02, 2.682e-07, 1.02, -0.03464, 1.0, 0.03464, 2.682e-07, 0.03464, 1.0, 0.03464, 2.682e-07, -0.03464, 1.0, -0.03464, 2.682e-07, 2.98e-08, 0.96, 1.0, 1.02, 2.98e-08, 1.02, 1.0, 1.02, 2.98e-08, 0.96, 1.0, 0.96, 2.98e-08, 1.0, 2.98e-08, 0.96, 0.03464, 1.02, 2.98e-08, 1.0, 0.03464, 1.02, -0.03464, 1.02, 2.98e-08, 1.0, -0.03464, 1.02, 2.98e-08, 0.96, 1.0, 1.0, 0.9654, 1.02, 1.0, 0.96, 1.0, 1.0, 1.035, 1.02, 0.9654, 1.02, 1.0, 1.0, 1.0, 0.96, 1.035, 1.02, 2.98e-08, -0.02, 1.0, 0.04, 2.98e-08, 0.04, 1.0, 0.04, 2.98e-08, -0.02, 1.0, -0.02, 0.03464, 2.98e-08, -0.03464, 1.0, -0.03464, 2.98e-08, -0.03464, 1.0, 0.03464, 2.98e-08, 0.03464, 1.0, 1.0, 0.04, 2.682e-07, -0.02, 1.0, -0.02, 2.682e-07, -0.02, 1.0, 0.04, 2.682e-07, 0.04, 2.98e-08, 2.98e-08, 2.98e-08, 0.04, -0.03464, -0.02, 2.98e-08, 2.98e-08, -0.03464, -0.02, 0.03464, -0.02, 2.98e-08, 2.98e-08, 0.03464, -0.02, 2.98e-08, 0.04, 1.0, 2.98e-08, 1.035, -0.02, 1.0, 0.04, 1.0, 2.98e-08, 0.9654, -0.02, 1.035, -0.02, 1.0, 2.98e-08, 1.0, 0.04, 0.9654, -0.02, 1.024, 0.02, 2.98e-08, -0.04, 1.0, -0.04, 2.98e-08, -0.04, 1.024, 0.02, 0.02449, 0.02, 0.9755, 1.024, 0.02449, -0.02449, 1.024, 0.9755, 0.02449, -0.02449, 0.9755, 1.024, -0.02449, 0.0245, 2.98e-08, -0.04, 1.024, 0.02, 0.02449, 0.02, 1.024, 0.02, 2.98e-08, -0.04, 1.0, -0.04, 1.0, 2.98e-08, 1.0, -0.04, 1.024, 0.02, 2.98e-08, 2.98e-08, 0.02449, 0.02, -0.02449, 0.02, 2.98e-08, 2.98e-08, -0.02449, 0.02, 2.98e-08, -0.04, 1.0, 2.98e-08, 0.9755, 0.02, 1.0, -0.04, 2.98e-08, 2.98e-08, 0.02449, 0.02, -0.02449, 0.02, 2.98e-08, 2.98e-08, 2.98e-08, -0.04, 0.02449, 0.02, 2.98e-08, -0.02, 1.0, 0.04, 2.98e-08, 0.04, 1.0, 0.04, 2.98e-08, -0.02, 1.0, -0.02, 2.98e-08, 0.9654, 1.0, 1.035, 2.98e-08, 1.035, 1.0, 1.035, 2.98e-08, 0.9654, 1.0, 0.9654, 1.0, 0.04, 2.682e-07, -0.02, 1.0, -0.02, 2.682e-07, -0.02, 1.0, 0.04, 2.682e-07, 0.04, 2.98e-08, 2.98e-08, 2.98e-08, 0.04, -0.03464, -0.02, 2.98e-08, 2.98e-08, -0.03464, -0.02, 0.03464, -0.02, 2.98e-08, 2.98e-08, 0.03464, -0.02, 2.98e-08, 0.04, 1.0, 2.98e-08, 1.035, -0.02, 1.0, 0.04, 1.0, 2.98e-08, 0.9654, -0.02, 1.035, -0.02, 1.0, 2.98e-08, 1.0, 0.04, 0.9654, -0.02, 0.5, 0.98, 1.0, 1.04, 0.5, 1.04, 1.0, 1.04, 0.5, 0.98, 1.0, 0.98, 0.5, 0.9654, 1.0, 1.035, 0.5, 1.035, 1.0, 1.035, 0.5, 0.9654, 1.0, 0.9654, 0.5, 1.04, 2.682e-07, 0.98, 0.5, 0.98, 2.682e-07, 0.98, 0.5, 1.04, 2.682e-07, 1.04, 2.98e-08, 1.0, 2.98e-08, 1.04, -0.03464, 0.98, 2.98e-08, 1.0, -0.03464, 0.98, 0.03464, 0.98, 2.98e-08, 1.0, 0.03464, 0.98, 2.98e-08, 1.04, 1.0, 1.0, 1.035, 0.98, 1.0, 1.04, 1.0, 1.0, 0.9654, 0.98, 1.035, 0.98, 1.0, 1.0, 1.0, 1.04, 0.9654, 0.98, 1.02, 0.01549, 0.96, 1.0, 0.96, 2.98e-08, 0.96, 1.0, 1.02, 0.01549, 1.02, 1.015, 0.03098, -0.01549, 0.469, 1.015, -0.03098, 0.01549, 0.469, 1.015, 0.03098, -0.01549, 0.531, 0.9845, 0.04, 2.98e-08, -0.02, 0.9845, -0.02, -0.01549, -0.02, 0.9845, 0.04, 2.98e-08, 0.04, 1.0, 0.5, 1.0, 0.5, 0.96, 0.531, 1.02, 0.5, 1.0, 0.531, 1.02, 0.469, 1.02, 0.5, 1.0, 0.469, 1.02, 0.5, 0.96, 2.98e-08, 1.0, -0.03098, 1.02, 2.98e-08, 0.96, 2.98e-08, 1.0, 0.03098, 1.02, -0.03098, 1.02, 2.98e-08, 1.0, 2.98e-08, 0.96, 0.03098, 1.02, 0.0245, 0.98, 1.0, 1.04, 2.682e-07, 1.04, 1.0, 1.04, 0.0245, 0.98, 1.024, 0.98, -0.02449, 0.9755, 1.024, 0.02449, 0.0245, 1.024, 1.024, 0.02449, -0.02449, 0.9755, 0.9755, -0.02449, 1.0, 1.04, 0.02449, 0.98, 1.024, 0.98, 0.02449, 0.98, 1.0, 1.04, 2.98e-08, 1.04, 2.98e-08, 1.0, 2.98e-08, 1.04, -0.02449, 0.98, 1.0, 2.98e-08, 0.98, 0.02449, 0.98, -0.02449, 1.0, 2.98e-08, 0.98, -0.02449, 1.04, 2.98e-08, 2.682e-07, 1.0, 0.0245, 0.98, 2.682e-07, 1.04, 2.98e-08, 1.0, 0.02, 0.9755, 0.02, 1.024, 2.98e-08, 1.0, -0.04, 1.0, 0.02, 0.9755, 1.015, 1.02, 2.98e-08, 0.96, 1.0, 0.96, 2.98e-08, 0.96, 1.015, 1.02, 0.01549, 1.02, 0.469, 0.9845, 1.031, 0.01549, 0.531, 1.015, 1.031, 0.01549, 0.469, 0.9845, 0.969, -0.01549, 1.49e-07, 0.96, 1.015, 1.02, 0.01549, 1.02, 1.015, 1.02, 1.49e-07, 0.96, 1.0, 0.96, 1.0, 1.0, 1.0, 0.96, 1.031, 1.02, 1.0, 1.0, 1.031, 1.02, 0.969, 1.02, 1.0, 1.0, 0.969, 1.02, 1.0, 0.96, 0.5, 1.0, 0.469, 1.02, 0.5, 0.96, 0.5, 1.0, 0.531, 1.02, 0.469, 1.02, 0.5, 1.0, 0.5, 0.96, 0.531, 1.02, 0.02449, 0.98, 1.0, 1.04, 2.98e-08, 1.04, 1.0, 1.04, 0.02449, 0.98, 1.024, 0.98, 0.0245, -0.02449, 0.9755, 1.024, -0.02449, 0.02449, 0.9755, 1.024, 0.0245, -0.02449, 1.024, 0.9755, 1.0, 1.04, 0.02449, 0.98, 1.024, 0.98, 0.02449, 0.98, 1.0, 1.04, 2.98e-08, 1.04, 2.98e-08, 1.0, 2.98e-08, 1.04, -0.02449, 0.98, 1.0, 1.0, 0.9755, 0.98, 1.024, 0.98, 1.0, 1.0, 1.024, 0.98, 1.0, 1.04, 2.98e-08, 1.0, 0.02449, 0.98, 2.98e-08, 1.04, 1.0, 1.0, 0.9755, 0.98, 1.024, 0.98, 1.0, 1.0, 1.0, 1.04, 0.9755, 0.98, -0.01414, 0.9859, 1.028, 0.02828, 0.02828, 1.028, 1.028, 0.02828, -0.01414, 0.9859, 0.9859, -0.01414, 0.03464, -0.01414, -0.03464, 0.9859, -0.03464, -0.01414, -0.03464, 0.9859, 0.03464, -0.01414, 0.03464, 0.9859, 0.9717, 1.028, 0.01414, -0.01414, 1.014, 0.9859, 0.01414, -0.01414, 0.9717, 1.028, -0.02828, 0.02828, 2.98e-08, 1.0, 2.98e-08, 1.028, -0.03464, 0.9859, 2.98e-08, 2.98e-08, -0.03464, -0.01414, 0.03464, -0.01414, 2.98e-08, 1.0, 0.03464, 0.9859, 2.98e-08, 1.028, 1.0, 2.98e-08, 1.035, -0.01414, 1.0, 0.02828, 1.0, 1.0, 0.9654, 0.9859, 1.035, 0.9859, 1.0, 2.98e-08, 1.0, 0.02828, 0.9654, -0.01414])
me_mesh_008.materials.append(mat_construction)
me_mesh_008.use_remesh_fix_poles = True
me_mesh_008.use_remesh_preserve_attributes = False
me_mesh_008.use_mirror_vertex_groups = False
me_mesh_008.update()
me_mesh_008.normals_split_custom_set([tuple(v) for v in zip(*[iter([0.0, 0.866, -0.5, 0.0, 0.866, -0.5, 0.0, 0.866, -0.5, 0.0, 0.866, -0.5, 0.0, 0.866, -0.5, 0.0, 0.866, -0.5, 0.0, -1.119e-06, 1.0, 0.0, -1.119e-06, 1.0, 0.0, -1.119e-06, 1.0, 0.0, -1.119e-06, 1.0, 0.0, -1.119e-06, 1.0, 0.0, -1.119e-06, 1.0, 0.0, -0.866, -0.5, 0.0, -0.866, -0.5, 0.0, -0.866, -0.5, 0.0, -0.866, -0.5, 0.0, -0.866, -0.5, 0.0, -0.866, -0.5, 1.0, -4.547e-06, 0.0, 1.0, -4.547e-06, 0.0, 1.0, -4.547e-06, 0.0, 1.0, 2.417e-07, 0.0, 1.0, 2.417e-07, 0.0, 1.0, 2.417e-07, 0.0, 1.0, 0.0, 0.0, 1.0, 0.0, 0.0, 1.0, 0.0, 0.0, -1.0, -4.547e-06, 0.0, -1.0, -4.547e-06, 0.0, -1.0, -4.547e-06, 0.0, -1.0, 2.417e-07, 0.0, -1.0, 2.417e-07, 0.0, -1.0, 2.417e-07, 0.0, -1.0, 0.0, 0.0, -1.0, 0.0, 0.0, -1.0, 0.0, 0.0, 0.866, -0.5, 0.0, 0.866, -0.5, 0.0, 0.866, -0.5, 0.0, 0.866, -0.5, 0.0, 0.866, -0.5, 0.0, 0.866, -0.5, 0.0, 0.0, 1.0, 0.0, 0.0, 1.0, 0.0, 0.0, 1.0, 0.0, 0.0, 1.0, 0.0, 0.0, 1.0, 0.0, 0.0, 1.0, 0.0, -0.866, -0.5, 0.0, -0.866, -0.5, 0.0, -0.866, -0.5, 0.0, -0.866, -0.5, 0.0, -0.866, -0.5, 0.0, -0.866, -0.5, 0.0, -4.547e-06, 0.0, 1.0, -4.547e-06, 0.0, 1.0, -4.547e-06, 0.0, 1.0, 0.0, 0.0, 1.0, 0.0, 0.0, 1.0, 0.0, 0.0, 1.0, 4.547e-06, 0.0, 1.0, 4.547e-06, 0.0, 1.0, 4.547e-06, 0.0, 1.0, -4.547e-06, 0.0, -1.0, -4.547e-06, 0.0, -1.0, -4.547e-06, 0.0, -1.0, 0.0, 0.0, -1.0, 0.0, 0.0, -1.0, 0.0, 0.0, -1.0, 4.547e-06, 0.0, -1.0, 4.547e-06, 0.0, -1.0, 4.547e-06, 0.0, -1.0, 0.6124, 0.5, -0.6124, 0.6124, 0.5, -0.6124, 0.6124, 0.5, -0.6124, 0.6124, 0.5, -0.6124, 0.6124, 0.5, -0.6124, 0.6124, 0.5, -0.6124, 0.0, -1.0, 0.0, 0.0, -1.0, 0.0, 0.0, -1.0, 0.0, 0.0, -1.0, 0.0, 0.0, -1.0, 0.0, 0.0, -1.0, 0.0, -0.6124, 0.5, 0.6124, -0.6124, 0.5, 0.6124, -0.6124, 0.5, 0.6124, -0.6124, 0.5, 0.6124, -0.6124, 0.5, 0.6124, -0.6124, 0.5, 0.6124, -0.7071, 0.0, -0.7071, -0.7071, 0.0, -0.7071, -0.7071, 0.0, -0.7071, -0.7071, 2.273e-06, -0.7071, -0.7071, 2.273e-06, -0.7071, -0.7071, 2.273e-06, -0.7071, -0.7071, 0.0, -0.7071, -0.7071, 0.0, -0.7071, -0.7071, 0.0, -0.7071, 0.7071, 0.0, 0.7071, 0.7071, 0.0, 0.7071, 0.7071, 0.0, 0.7071, 0.7071, -2.273e-06, 0.7071, 0.7071, -2.273e-06, 0.7071, 0.7071, -2.273e-06, 0.7071, 0.7071, 0.0, 0.7071, 0.7071, 0.0, 0.7071, 0.7071, 0.0, 0.7071, 0.0, 0.866, 0.5, 0.0, 0.866, 0.5, 0.0, 0.866, 0.5, 0.0, 0.866, 0.5, 0.0, 0.866, 0.5, 0.0, 0.866, 0.5, 0.0, -1.119e-06, -1.0, 0.0, -1.119e-06, -1.0, 0.0, -1.119e-06, -1.0, 0.0, -1.119e-06, -1.0, 0.0, -1.119e-06, -1.0, 0.0, -1.119e-06, -1.0, 0.0, -0.866, 0.5, 0.0, -0.866, 0.5, 0.0, -0.866, 0.5, 0.0, -0.866, 0.5, 0.0, -0.866, 0.5, 0.0, -0.866, 0.5, -1.0, -4.547e-06, 0.0, -1.0, -4.547e-06, 0.0, -1.0, -4.547e-06, 0.0, -1.0, 2.417e-07, 0.0, -1.0, 2.417e-07, 0.0, -1.0, 2.417e-07, 0.0, -1.0, 0.0, 0.0, -1.0, 0.0, 0.0, -1.0, 0.0, 0.0, 1.0, -4.547e-06, 0.0, 1.0, -4.547e-06, 0.0, 1.0, -4.547e-06, 0.0, 1.0, 2.417e-07, 0.0, 1.0, 2.417e-07, 0.0, 1.0, 2.417e-07, 0.0, 1.0, 0.0, 0.0, 1.0, 0.0, 0.0, 1.0, 0.0, 0.0, 0.866, 0.5, 0.0, 0.866, 0.5, 0.0, 0.866, 0.5, 0.0, 0.866, 0.5, 0.0, 0.866, 0.5, 0.0, 0.866, 0.5, 0.0, -5.594e-07, -1.0, 0.0, -5.594e-07, -1.0, 0.0, -5.594e-07, -1.0, 0.0, -5.594e-07, -1.0, 0.0, -5.594e-07, -1.0, 0.0, -5.594e-07, -1.0, 0.0, -0.866, 0.5, 0.0, -0.866, 0.5, 0.0, -0.866, 0.5, 0.0, -0.866, 0.5, 0.0, -0.866, 0.5, 0.0, -0.866, 0.5, 0.0, -4.547e-06, 0.0, -1.0, -4.547e-06, 0.0, -1.0, -4.547e-06, 0.0, -1.0, 6.892e-07, 0.0, -1.0, 6.892e-07, 0.0, -1.0, 6.892e-07, 0.0, -1.0, 0.0, 0.0, -1.0, 0.0, 0.0, -1.0, 0.0, 0.0, -1.0, -4.547e-06, 0.0, 1.0, -4.547e-06, 0.0, 1.0, -4.547e-06, 0.0, 1.0, 6.892e-07, 0.0, 1.0, 6.892e-07, 0.0, 1.0, 6.892e-07, 0.0, 1.0, 0.0, 0.0, 1.0, 0.0, 0.0, 1.0, 0.0, 0.0, 1.0, 0.866, -0.5, 0.0, 0.866, -0.5, 0.0, 0.866, -0.5, 0.0, 0.866, -0.5, 0.0, 0.866, -0.5, 0.0, 0.866, -0.5, 0.0, -1.119e-06, 1.0, 0.0, -1.119e-06, 1.0, 0.0, -1.119e-06, 1.0, 0.0, -1.119e-06, 1.0, 0.0, -1.119e-06, 1.0, 0.0, -1.119e-06, 1.0, 0.0, -0.866, -0.5, 0.0, -0.866, -0.5, 0.0, -0.866, -0.5, 0.0, -0.866, -0.5, 0.0, -0.866, -0.5, 0.0, -0.866, -0.5, 0.0, -4.547e-06, 0.0, 1.0, -4.547e-06, 0.0, 1.0, -4.547e-06, 0.0, 1.0, 2.417e-07, 0.0, 1.0, 2.417e-07, 0.0, 1.0, 2.417e-07, 0.0, 1.0, 0.0, 0.0, 1.0, 0.0, 0.0, 1.0, 0.0, 0.0, 1.0, -4.547e-06, 0.0, -1.0, -4.547e-06, 0.0, -1.0, -4.547e-06, 0.0, -1.0, 2.417e-07, 0.0, -1.0, 2.417e-07, 0.0, -1.0, 2.417e-07, 0.0, -1.0, 0.0, 0.0, -1.0, 0.0, 0.0, -1.0, 0.0, 0.0, -1.0, 0.866, 0.0, 0.5, 0.866, 0.0, 0.5, 0.866, 0.0, 0.5, 0.866, 0.0, 0.5, 0.866, 0.0, 0.5, 0.866, 0.0, 0.5, -1.455e-06, 0.0, -1.0, -1.455e-06, 0.0, -1.0, -1.455e-06, 0.0, -1.0, -1.455e-06, 0.0, -1.0, -1.455e-06, 0.0, -1.0, -1.455e-06, 0.0, -1.0, -0.866, 0.0, 0.5, -0.866, 0.0, 0.5, -0.866, 0.0, 0.5, -0.866, 0.0, 0.5, -0.866, 0.0, 0.5, -0.866, 0.0, 0.5, 0.0, 1.0, 0.0, 0.0, 1.0, 0.0, 0.0, 1.0, 0.0, 0.0, 1.0, 0.0, 0.0, 1.0, 0.0, 0.0, 1.0, 0.0, 0.0, 1.0, 0.0, 0.0, 1.0, 0.0, 0.0, 1.0, 0.0, 0.0, -1.0, 0.0, 0.0, -1.0, 0.0, 0.0, -1.0, 0.0, 0.0, -1.0, 0.0, 0.0, -1.0, 0.0, 0.0, -1.0, 0.0, 0.0, -1.0, 0.0, 0.0, -1.0, 0.0, 0.0, -1.0, 0.0, 0.866, 0.3536, -0.3536, 0.866, 0.3536, -0.3536, 0.866, 0.3536, -0.3536, 0.866, 0.3536, -0.3536, 0.866, 0.3536, -0.3536, 0.866, 0.3536, -0.3536, 4.18e-07, -0.7071, 0.7071, 4.18e-07, -0.7071, 0.7071, 4.18e-07, -0.7071, 0.7071, 3.858e-07, -0.7071, 0.7071, 3.858e-07, -0.7071, 0.7071, 3.858e-07, -0.7071, 0.7071, -0.866, 0.3536, -0.3536, -0.866, 0.3536, -0.3536, -0.866, 0.3536, -0.3536, -0.866, 0.3536, -0.3536, -0.866, 0.3536, -0.3536, -0.866, 0.3536, -0.3536, -2.273e-06, -0.7071, -0.7071, -2.273e-06, -0.7071, -0.7071, -2.273e-06, -0.7071, -0.7071, 1.019e-07, -0.7071, -0.7071, 1.019e-07, -0.7071, -0.7071, 1.019e-07, -0.7071, -0.7071, 2.273e-06, -0.7071, -0.7071, 2.273e-06, -0.7071, -0.7071, 2.273e-06, -0.7071, -0.7071, 2.273e-06, 0.7071, 0.7071, 2.273e-06, 0.7071, 0.7071, 2.273e-06, 0.7071, 0.7071, -3.436e-07, 0.7071, 0.7071, -3.436e-07, 0.7071, 0.7071, -3.436e-07, 0.7071, 0.7071, -2.273e-06, 0.7071, 0.7071, -2.273e-06, 0.7071, 0.7071, -2.273e-06, 0.7071, 0.7071, 0.866, 0.0, -0.5, 0.866, 0.0, -0.5, 0.866, 0.0, -0.5, 0.866, 0.0, -0.5, 0.866, 0.0, -0.5, 0.866, 0.0, -0.5, -1.455e-06, 0.0, 1.0, -1.455e-06, 0.0, 1.0, -1.455e-06, 0.0, 1.0, -1.455e-06, 0.0, 1.0, -1.455e-06, 0.0, 1.0, -1.455e-06, 0.0, 1.0, -0.866, 0.0, -0.5, -0.866, 0.0, -0.5, -0.866, 0.0, -0.5, -0.866, 0.0, -0.5, -0.866, 0.0, -0.5, -0.866, 0.0, -0.5, 0.0, -1.0, 0.0, 0.0, -1.0, 0.0, 0.0, -1.0, 0.0, 0.0, -1.0, 0.0, 0.0, -1.0, 0.0, 0.0, -1.0, 0.0, 0.0, -1.0, 0.0, 0.0, -1.0, 0.0, 0.0, -1.0, 0.0, 0.0, 1.0, 0.0, 0.0, 1.0, 0.0, 0.0, 1.0, 0.0, 0.0, 1.0, 0.0, 0.0, 1.0, 0.0, 0.0, 1.0, 0.0, 0.0, 1.0, 0.0, 0.0, 1.0, 0.0, 0.0, 1.0, 0.0, 0.866, 0.0, 0.5, 0.866, 0.0, 0.5, 0.866, 0.0, 0.5, 0.866, 0.0, 0.5, 0.866, 0.0, 0.5, 0.866, 0.0, 0.5, 0.0, 0.0, -1.0, 0.0, 0.0, -1.0, 0.0, 0.0, -1.0, -1.455e-06, 0.0, -1.0, -1.455e-06, 0.0, -1.0, -1.455e-06, 0.0, -1.0, -0.866, 0.0, 0.5, -0.866, 0.0, 0.5, -0.866, 0.0, 0.5, -0.866, 0.0, 0.5, -0.866, 0.0, 0.5, -0.866, 0.0, 0.5, 0.0, 1.0, 0.0, 0.0, 1.0, 0.0, 0.0, 1.0, 0.0, 0.0, 1.0, 0.0, 0.0, 1.0, 0.0, 0.0, 1.0, 0.0, 0.0, 1.0, 0.0, 0.0, 1.0, 0.0, 0.0, 1.0, 0.0, 0.0, -1.0, 0.0, 0.0, -1.0, 0.0, 0.0, -1.0, 0.0, 0.0, -1.0, 0.0, 0.0, -1.0, 0.0, 0.0, -1.0, 0.0, 0.0, -1.0, 0.0, 0.0, -1.0, 0.0, 0.0, -1.0, 0.0, 0.6124, -0.6124, -0.5, 0.6124, -0.6124, -0.5, 0.6124, -0.6124, -0.5, 0.6124, -0.6124, -0.5, 0.6124, -0.6124, -0.5, 0.6124, -0.6124, -0.5, 0.0, 0.0, 1.0, 0.0, 0.0, 1.0, 0.0, 0.0, 1.0, 0.0, 0.0, 1.0, 0.0, 0.0, 1.0, 0.0, 0.0, 1.0, -0.6124, 0.6124, -0.5, -0.6124, 0.6124, -0.5, -0.6124, 0.6124, -0.5, -0.6124, 0.6124, -0.5, -0.6124, 0.6124, -0.5, -0.6124, 0.6124, -0.5, -0.7071, -0.7071, 0.0, -0.7071, -0.7071, 0.0, -0.7071, -0.7071, 0.0, -0.7071, -0.7071, -4.547e-06, -0.7071, -0.7071, -4.547e-06, -0.7071, -0.7071, -4.547e-06, -0.7071, -0.7071, 0.0, -0.7071, -0.7071, 0.0, -0.7071, -0.7071, 0.0, 0.7071, 0.7071, 0.0, 0.7071, 0.7071, 0.0, 0.7071, 0.7071, 0.0, 0.7071, 0.7071, 4.547e-06, 0.7071, 0.7071, 4.547e-06, 0.7071, 0.7071, 4.547e-06, 0.7071, 0.7071, 0.0, 0.7071, 0.7071, 0.0, 0.7071, 0.7071, 0.0, 0.0, 0.866, 0.5, 0.0, 0.866, 0.5, 0.0, 0.866, 0.5, 0.0, 0.866, 0.5, 0.0, 0.866, 0.5, 0.0, 0.866, 0.5, 0.0, -5.594e-07, -1.0, 0.0, -5.594e-07, -1.0, 0.0, -5.594e-07, -1.0, 0.0, -5.594e-07, -1.0, 0.0, -5.594e-07, -1.0, 0.0, -5.594e-07, -1.0, 0.0, -0.866, 0.5, 0.0, -0.866, 0.5, 0.0, -0.866, 0.5, 0.0, -0.866, 0.5, 0.0, -0.866, 0.5, 0.0, -0.866, 0.5, -1.0, -4.547e-06, 0.0, -1.0, -4.547e-06, 0.0, -1.0, -4.547e-06, 0.0, -1.0, 6.892e-07, 0.0, -1.0, 6.892e-07, 0.0, -1.0, 6.892e-07, 0.0, -1.0, 0.0, 0.0, -1.0, 0.0, 0.0, -1.0, 0.0, 0.0, 1.0, -4.547e-06, 0.0, 1.0, -4.547e-06, 0.0, 1.0, -4.547e-06, 0.0, 1.0, 6.892e-07, 0.0, 1.0, 6.892e-07, 0.0, 1.0, 6.892e-07, 0.0, 1.0, 0.0, 0.0, 1.0, 0.0, 0.0, 1.0, 0.0, 0.0, 0.0, 0.866, 0.5, 0.0, 0.866, 0.5, 0.0, 0.866, 0.5, 0.0, 0.866, 0.5, 0.0, 0.866, 0.5, 0.0, 0.866, 0.5, 0.0, 0.0, -1.0, 0.0, 0.0, -1.0, 0.0, 0.0, -1.0, 0.0, 0.0, -1.0, 0.0, 0.0, -1.0, 0.0, 0.0, -1.0, 0.0, -0.866, 0.5, 0.0, -0.866, 0.5, 0.0, -0.866, 0.5, 0.0, -0.866, 0.5, 0.0, -0.866, 0.5, 0.0, -0.866, 0.5, -1.0, -4.547e-06, 0.0, -1.0, -4.547e-06, 0.0, -1.0, -4.547e-06, 0.0, -1.0, 0.0, 0.0, -1.0, 0.0, 0.0, -1.0, 0.0, 0.0, -1.0, 4.547e-06, 0.0, -1.0, 4.547e-06, 0.0, -1.0, 4.547e-06, 0.0, 1.0, 0.0, 0.0, 1.0, 0.0, 0.0, 1.0, 0.0, 0.0, 1.0, 0.0, 0.0, 1.0, 0.0, 0.0, 1.0, 0.0, 0.0, 1.0, 0.0, 0.0, 1.0, 0.0, 0.0, 1.0, 0.0, 0.0, 0.7746, -0.5, 0.3873, 0.7746, -0.5, 0.3873, 0.7746, -0.5, 0.3873, 0.7746, -0.5, 0.3873, 0.7746, -0.5, 0.3873, 0.7746, -0.5, 0.3873, 5.004e-07, 1.0, 0.0, 5.004e-07, 1.0, 0.0, 5.004e-07, 1.0, 0.0, 5.004e-07, 1.0, 6.507e-07, 5.004e-07, 1.0, 6.507e-07, 5.004e-07, 1.0, 6.507e-07, -0.7746, -0.5, -0.3873, -0.7746, -0.5, -0.3873, -0.7746, -0.5, -0.3873, -0.7746, -0.5, -0.3873, -0.7746, -0.5, -0.3873, -0.7746, -0.5, -0.3873, -0.4472, 0.0, 0.8944, -0.4472, 0.0, 0.8944, -0.4472, 0.0, 0.8944, -0.4472, 2.621e-06, 0.8944, -0.4472, 2.621e-06, 0.8944, -0.4472, 2.621e-06, 0.8944, -0.4472, 0.0, 0.8944, -0.4472, 0.0, 0.8944, -0.4472, 0.0, 0.8944, 0.4472, 0.0, -0.8944, 0.4472, 0.0, -0.8944, 0.4472, 0.0, -0.8944, 0.4472, -2.273e-06, -0.8944, 0.4472, -2.273e-06, -0.8944, 0.4472, -2.273e-06, -0.8944, 0.4472, 0.0, -0.8944, 0.4472, 0.0, -0.8944, 0.4472, 0.0, -0.8944, 0.6124, 0.5, 0.6124, 0.6124, 0.5, 0.6124, 0.6124, 0.5, 0.6124, 0.6124, 0.5, 0.6124, 0.6124, 0.5, 0.6124, 0.6124, 0.5, 0.6124, 3.956e-07, -1.0, 0.0, 3.956e-07, -1.0, 0.0, 3.956e-07, -1.0, 0.0, 3.956e-07, -1.0, 1.029e-06, 3.956e-07, -1.0, 1.029e-06, 3.956e-07, -1.0, 1.029e-06, -0.6124, 0.5, -0.6124, -0.6124, 0.5, -0.6124, -0.6124, 0.5, -0.6124, -0.6124, 0.5, -0.6124, -0.6124, 0.5, -0.6124, -0.6124, 0.5, -0.6124, 0.7071, 0.0, -0.7071, 0.7071, 0.0, -0.7071, 0.7071, 0.0, -0.7071, 0.7071, 0.0, -0.7071, 0.7071, 0.0, -0.7071, 0.7071, 0.0, -0.7071, 0.7071, 0.0, -0.7071, 0.7071, 0.0, -0.7071, 0.7071, 0.0, -0.7071, -0.7071, 0.0, 0.7071, -0.7071, 0.0, 0.7071, -0.7071, 0.0, 0.7071, -0.7071, -2.273e-06, 0.7071, -0.7071, -2.273e-06, 0.7071, -0.7071, -2.273e-06, 0.7071, -0.7071, 0.0, 0.7071, -0.7071, 0.0, 0.7071, -0.7071, 0.0, 0.7071, 0.7746, 0.3873, -0.5, 0.7746, 0.3873, -0.5, 0.7746, 0.3873, -0.5, 0.7746, 0.3873, -0.5, 0.7746, 0.3873, -0.5, 0.7746, 0.3873, -0.5, 0.0, 0.0, 1.0, 0.0, 0.0, 1.0, 0.0, 0.0, 1.0, 0.0, 0.0, 1.0, 0.0, 0.0, 1.0, 0.0, 0.0, 1.0, -0.7746, -0.3873, -0.5, -0.7746, -0.3873, -0.5, -0.7746, -0.3873, -0.5, -0.7746, -0.3873, -0.5, -0.7746, -0.3873, -0.5, -0.7746, -0.3873, -0.5, 0.4472, -0.8944, 0.0, 0.4472, -0.8944, 0.0, 0.4472, -0.8944, 0.0, 0.4472, -0.8944, 4.547e-06, 0.4472, -0.8944, 4.547e-06, 0.4472, -0.8944, 4.547e-06, 0.4472, -0.8944, 0.0, 0.4472, -0.8944, 0.0, 0.4472, -0.8944, 0.0, -0.4472, 0.8944, 0.0, -0.4472, 0.8944, 0.0, -0.4472, 0.8944, 0.0, -0.4472, 0.8944, -4.547e-06, -0.4472, 0.8944, -4.547e-06, -0.4472, 0.8944, -4.547e-06, -0.4472, 0.8944, 0.0, -0.4472, 0.8944, 0.0, -0.4472, 0.8944, 0.0, 0.6124, 0.6124, 0.5, 0.6124, 0.6124, 0.5, 0.6124, 0.6124, 0.5, 0.6124, 0.6124, 0.5, 0.6124, 0.6124, 0.5, 0.6124, 0.6124, 0.5, 0.0, 0.0, -1.0, 0.0, 0.0, -1.0, 0.0, 0.0, -1.0, 0.0, 0.0, -1.0, 0.0, 0.0, -1.0, 0.0, 0.0, -1.0, -0.6124, -0.6124, 0.5, -0.6124, -0.6124, 0.5, -0.6124, -0.6124, 0.5, -0.6124, -0.6124, 0.5, -0.6124, -0.6124, 0.5, -0.6124, -0.6124, 0.5, -0.7071, 0.7071, 0.0, -0.7071, 0.7071, 0.0, -0.7071, 0.7071, 0.0, -0.7071, 0.7071, 4.547e-06, -0.7071, 0.7071, 4.547e-06, -0.7071, 0.7071, 4.547e-06, -0.7071, 0.7071, 0.0, -0.7071, 0.7071, 0.0, -0.7071, 0.7071, 0.0, 0.7071, -0.7071, 0.0, 0.7071, -0.7071, 0.0, 0.7071, -0.7071, 0.0, 0.7071, -0.7071, -4.547e-06, 0.7071, -0.7071, -4.547e-06, 0.7071, -0.7071, -4.547e-06, 0.7071, -0.7071, 0.0, 0.7071, -0.7071, 0.0, 0.7071, -0.7071, 0.0, 0.866, 0.3536, 0.3536, 0.866, 0.3536, 0.3536, 0.866, 0.3536, 0.3536, 0.866, 0.3536, 0.3536, 0.866, 0.3536, 0.3536, 0.866, 0.3536, 0.3536, -3.858e-07, -0.7071, -0.7071, -3.858e-07, -0.7071, -0.7071, -3.858e-07, -0.7071, -0.7071, -4.18e-07, -0.7071, -0.7071, -4.18e-07, -0.7071, -0.7071, -4.18e-07, -0.7071, -0.7071, -0.866, 0.3536, 0.3536, -0.866, 0.3536, 0.3536, -0.866, 0.3536, 0.3536, -0.866, 0.3536, 0.3536, -0.866, 0.3536, 0.3536, -0.866, 0.3536, 0.3536, 0.0, 0.7071, -0.7071, 0.0, 0.7071, -0.7071, 0.0, 0.7071, -0.7071, 3.436e-07, 0.7071, -0.7071, 3.436e-07, 0.7071, -0.7071, 3.436e-07, 0.7071, -0.7071, 2.273e-06, 0.7071, -0.7071, 2.273e-06, 0.7071, -0.7071, 2.273e-06, 0.7071, -0.7071, 2.273e-06, -0.7071, 0.7071, 2.273e-06, -0.7071, 0.7071, 2.273e-06, -0.7071, 0.7071, -1.019e-07, -0.7071, 0.7071, -1.019e-07, -0.7071, 0.7071, -1.019e-07, -0.7071, 0.7071, -4.547e-06, -0.7071, 0.7071, -4.547e-06, -0.7071, 0.7071, -4.547e-06, -0.7071, 0.7071])] * 3)])

# ---- objects
ob_lg_armor_h = bpy.data.objects.new('LG_Armor_H', me_mesh)
ob_lg_armor_h_001 = bpy.data.objects.new('LG_Armor_H.001', me_mesh_005)
ob_lg_armor_h_002 = bpy.data.objects.new('LG_Armor_H.002', me_mesh_006)
ob_model = bpy.data.objects.new('Model', None)
ob_lg_armor_h_003 = bpy.data.objects.new('LG_Armor_H.003', me_mesh_007)
ob_model_001 = bpy.data.objects.new('Model.001', None)
ob_lg_armor_h2 = bpy.data.objects.new('LG_Armor_H2', me_mesh_008)

# ---- transforms, parenting, visibility, modifiers, constraints
ob_lg_armor_h.location = (0.0, 0.0, 0.0)
ob_lg_armor_h.color = (0.8, 0.8, 0.8, 1.0)
ob_lg_armor_h.lineart.crease_threshold = 0.0
ob_lg_armor_h_001.location = (0.0, 0.0, 0.0)
ob_lg_armor_h_001.color = (0.8, 0.8, 0.8, 1.0)
ob_lg_armor_h_001.lineart.crease_threshold = 0.0
ob_lg_armor_h_002.parent = ob_model
ob_lg_armor_h_002.location = (0.0, 0.0, 0.0)
ob_lg_armor_h_002.color = (0.8, 0.8, 0.8, 1.0)
ob_lg_armor_h_002.lineart.crease_threshold = 0.0
ob_model.location = (0.0, 0.0, 0.0)
ob_model.scale = (0.0254, 0.0254, 0.0254)
ob_model.empty_display_type = 'CUBE'
ob_model.color = (0.8, 0.8, 0.8, 1.0)
ob_model.lineart.crease_threshold = 0.0
ob_lg_armor_h_003.parent = ob_model_001
ob_lg_armor_h_003.location = (0.0, 0.0, 0.0)
ob_lg_armor_h_003.color = (0.8, 0.8, 0.8, 1.0)
ob_lg_armor_h_003.lineart.crease_threshold = 0.0
ob_model_001.location = (0.0, 0.0, 0.0)
ob_model_001.scale = (0.0254, 0.0254, 0.0254)
ob_model_001.empty_display_type = 'CUBE'
ob_model_001.color = (0.8, 0.8, 0.8, 1.0)
ob_model_001.lineart.crease_threshold = 0.0
ob_lg_armor_h2.location = (0.0, 0.0, 0.0)
ob_lg_armor_h2.scale = (0.0254, 0.0254, 0.0254)
ob_lg_armor_h2.color = (0.8, 0.8, 0.8, 1.0)
ob_lg_armor_h2.lineart.crease_threshold = 0.0

# ---- collection membership
col_main__aqd_lg_ha_half_corner_inv_base.objects.link(ob_lg_armor_h)
col_collision__aqd_lg_ha_half_corner_inv_base.objects.link(ob_lg_armor_h_001)
col_bs1__aqd_lg_ha_half_corner_inv_base.objects.link(ob_lg_armor_h_002)
col_bs1__aqd_lg_ha_half_corner_inv_base.objects.link(ob_model)
col_bs2__aqd_lg_ha_half_corner_inv_base.objects.link(ob_lg_armor_h_003)
col_bs2__aqd_lg_ha_half_corner_inv_base.objects.link(ob_model_001)
col_bs2__aqd_lg_ha_half_corner_inv_base.objects.link(ob_lg_armor_h2)

# ---- scene / render settings (as saved in the file)
scene.frame_start = 1; scene.frame_end = 250; scene.frame_set(1)
scene.render.engine = 'BLENDER_EEVEE_NEXT'
scene.render.image_settings.compression = 0
scene.render.resolution_x = 128
scene.render.resolution_y = 128
scene.render.fps = 30
scene.render.film_transparent = True
scene.cycles.use_denoising = False
scene.cycles.samples = 128
scene.cycles.sampling_pattern = 'TABULATED_SOBOL'
scene.cycles.use_adaptive_sampling = False
scene.cycles.use_light_tree = False
scene.view_settings.view_transform = 'Filmic'
bpy.context.view_layer.update()

# ---- added for rendering (the .blend has no active camera and no usable light): camera, sun
cam_auto = bpy.data.cameras.new('AutoCamera')
cam_auto.lens = 50.0
cam_auto.sensor_width = 36.0
cam_auto.clip_end = 1000.0
ob_auto_camera = bpy.data.objects.new('AutoCamera', cam_auto)
scene.collection.objects.link(ob_auto_camera)
ob_auto_camera.location = (4.31258, -5.1751, 3.45007)
ob_auto_camera.rotation_euler = (1.09748, -7.21219e-08, 0.694738)
scene.camera = ob_auto_camera
light_auto_sun = bpy.data.lights.new('AutoSun', 'SUN')
light_auto_sun.energy = 3.0
light_auto_sun.angle = 0.0523599
ob_auto_sun = bpy.data.objects.new('AutoSun', light_auto_sun)
scene.collection.objects.link(ob_auto_sun)
ob_auto_sun.rotation_euler = (0.872665, 0.174533, 0.523599)
bpy.context.view_layer.update()
